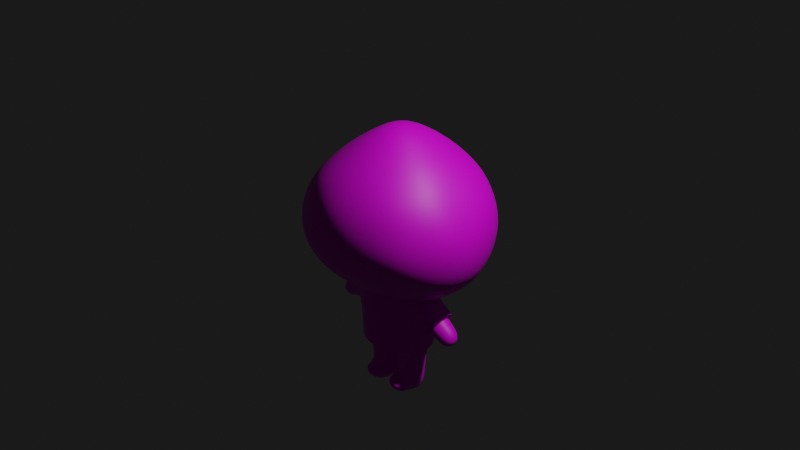 # Source: drop_character.blend  (saved by Blender 2.93.21; exported with 4.5.12 LTS)
import bpy
from mathutils import Matrix  # noqa: F401  (used for matrix-valued properties, if any)

bpy.ops.wm.read_factory_settings(use_empty=True)
scene = bpy.context.scene
scene.name = 'Scene'

# ---- collections
col_collection = bpy.data.collections.new('Collection'); scene.collection.children.link(col_collection)

# ---- images (referenced by path relative to the original .blend; pixels are not part of the script)
import os
ASSET_DIR = os.environ.get("B2B_ASSET_DIR", "")  # directory of the original .blend (textures are referenced by path, not embedded)
HERE = os.path.dirname(os.path.abspath(__file__))  # packed textures are extracted next to this script under _unpacked/

def load_image(name, relpath, width, height, colorspace="sRGB"):
    """Load a texture the original file referenced (path relative to the .blend, or extracted next to this script)."""
    p = next((c for c in (os.path.join(HERE, relpath), os.path.join(ASSET_DIR, relpath)) if relpath and os.path.exists(c)), "")
    if p:
        img = bpy.data.images.load(p, check_existing=True)
        img.name = name
    else:  # same state as the original file: an image datablock whose file is absent (Cycles renders it pink)
        img = bpy.data.images.new(name, width, height)
        img.source = "FILE"
        img.filepath = "//" + (relpath or name)
    img.colorspace_settings.name = colorspace
    return img
img_character_texture = load_image('character_texture', 'cau_puang1.png', 1024, 1024, 'sRGB')

# ---- materials (node trees are filled in below, after node groups)
mat_material_001 = bpy.data.materials.new('Material.001')
mat_material_001.use_transparent_shadow = False

# ---- material node trees
mat_material_001.use_nodes = True; mat_material_001.node_tree.nodes.clear()
_N = mat_material_001.node_tree.nodes; _L = mat_material_001.node_tree.links
n0 = _N.new('ShaderNodeOutputMaterial'); n0.name = 'Material Output'; n0.location = (1333, 730)
n1 = _N.new('ShaderNodeTexImage'); n1.name = 'Image Texture'; n1.location = (688, 607)
n1.image = img_character_texture
n1.interpolation = 'Closest'
n2 = _N.new('ShaderNodeBsdfPrincipled'); n2.name = 'Principled BSDF'; n2.location = (1043, 730)
n2.distribution = 'GGX'
n2.subsurface_method = 'BURLEY'
n2.inputs[3].default_value = 1.45
n2.inputs[27].default_value = (0.0, 0.0, 0.0, 1.0)
n2.inputs[28].default_value = 1.0
_L.new(n2.outputs[0], n0.inputs[0])
_L.new(n1.outputs[0], n2.inputs[0])
n0.is_active_output = True

# ---- world
world_world = bpy.data.worlds.new('World'); scene.world = world_world
world_world.use_nodes = True; world_world.node_tree.nodes.clear()
_N = world_world.node_tree.nodes; _L = world_world.node_tree.links
n0 = _N.new('ShaderNodeOutputWorld'); n0.name = 'World Output'; n0.location = (300, 300)
n1 = _N.new('ShaderNodeBackground'); n1.name = 'Background'; n1.location = (10, 300)
n1.inputs[0].default_value = (0.05088, 0.05088, 0.05088, 1.0)
n1.inputs[1].default_value = 0.2
_L.new(n1.outputs[0], n0.inputs[0])
n0.is_active_output = True
world_world.color = (0.05088, 0.05088, 0.05088)
world_world.use_sun_shadow = False
world_world.sun_shadow_jitter_overblur = 0.0

# ---- cameras
cam_camera = bpy.data.cameras.new('Camera')
cam_camera.clip_end = 100.0
cam_camera.ortho_scale = 7.314

# ---- lights
light_light = bpy.data.lights.new('Light', 'POINT')
light_light.transmission_factor = 0.0
light_light.energy = 1000.0
light_light.shadow_soft_size = 0.1
light_light.shadow_maximum_resolution = 0.006
light_light.use_absolute_resolution = True

# ---- meshes
me_roundcube = bpy.data.meshes.new('Roundcube')
me_roundcube.from_pydata([(-0.3441, 0.677, -0.4738), (-0.3631, 0.878, -0.2153), (-0.3536, 0.9354, 0.0), (-0.3385, 0.878, 0.3385), (-0.6051, 0.5774, -0.4234), (-0.6737, 0.2887, -0.6117), (-0.7038, -8.77e-09, -0.6418), (-0.6737, -0.2887, -0.6117), (-0.7447, 0.677, -0.2086), (-0.9212, 0.3385, -0.3922), (-0.9786, 7.215e-09, -0.4073), (-0.9212, -0.3385, -0.3922), (-0.7748, 0.7071, 0.06158), (-1.003, 0.3536, 0.06158), (-1.066, -0.03468, -0.0466), (-1.003, -0.3536, 0.06158), (-0.6832, 0.677, 0.3564), (-0.9049, 0.3799, 0.3615), (-0.9519, 0.004098, 0.2876), (-0.9049, -0.2971, 0.3615), (-0.6051, -0.5774, -0.4234), (-0.3441, -0.677, -0.4738), (-0.7447, -0.677, -0.2086), (-0.3631, -0.878, -0.2153), (-0.7748, -0.7071, 0.06158), (-0.3536, -0.9354, 0.0), (-0.6832, -0.677, 0.3564), (-0.3385, -0.878, 0.3385), (-0.2738, -0.3385, -0.6929), (-0.2889, -2.487e-08, -0.7503), (-0.2738, 0.3385, -0.6929), (-0.3287, 0.677, 0.6401), (-0.5774, 0.5774, 0.5774), (-0.3244, 0.3683, 0.8756), (-0.6511, 0.2901, 0.6328), (-0.3373, 0.007083, 0.9095), (-0.6713, 0.003693, 0.6715), (-0.3244, -0.3087, 0.8756), (-0.6511, -0.2872, 0.6328), (-0.3287, -0.677, 0.6401), (-0.5527, -0.5884, 0.5356), (0.0, 0.7071, -0.5008), (0.3441, 0.677, -0.4738), (0.0, 0.9354, -0.2304), (0.3631, 0.878, -0.2153), (0.0, 1.0, 0.0), (0.3536, 0.9354, 0.0), (0.0, 0.9354, 0.3536), (0.3385, 0.878, 0.3385), (0.6051, 0.5774, -0.4234), (0.6737, 0.2887, -0.6117), (0.7038, -8.77e-09, -0.6418), (0.6737, -0.2887, -0.6117), (0.7447, 0.677, -0.2086), (0.9212, 0.3385, -0.3922), (0.9786, 7.215e-09, -0.4073), (0.9212, -0.3385, -0.3922), (0.7748, 0.7071, 0.06158), (1.003, 0.3536, 0.06158), (1.066, -0.03468, -0.0466), (1.003, -0.3536, 0.06158), (0.6832, 0.677, 0.3564), (0.9049, 0.3799, 0.3615), (0.9519, 0.004098, 0.2876), (0.9049, -0.2971, 0.3615), (0.6051, -0.5774, -0.4234), (0.3441, -0.677, -0.4738), (0.0, -0.7071, -0.5008), (0.7447, -0.677, -0.2086), (0.3631, -0.878, -0.2153), (0.0, -0.9354, -0.2304), (0.7748, -0.7071, 0.06158), (0.3536, -0.9354, 0.0), (0.0, -1.0, 0.0), (0.6832, -0.677, 0.3564), (0.3385, -0.878, 0.3385), (0.0, -0.9354, 0.3536), (0.0, -0.3536, -0.7025), (0.2738, -0.3385, -0.6929), (0.0, -3.129e-08, -0.7671), (0.2889, -2.487e-08, -0.7503), (0.0, 0.3536, -0.7025), (0.2738, 0.3385, -0.6929), (0.0, 0.7071, 0.6702), (0.3287, 0.677, 0.6401), (0.5774, 0.5774, 0.5774), (0.0, 0.3536, 0.9587), (0.3244, 0.3683, 0.8756), (0.6511, 0.2901, 0.6328), (0.0, 4.964e-09, 1.171), (0.3373, 0.007083, 0.9095), (0.6713, 0.003693, 0.6715), (0.0, -0.3536, 0.9587), (0.3244, -0.3087, 0.8756), (0.6511, -0.2872, 0.6328), (0.0, -0.7071, 0.6702), (0.3287, -0.677, 0.6401), (0.5527, -0.5884, 0.5356)], [], [(41, 0, 1, 43), (0, 4, 8, 1), (43, 1, 2, 45), (1, 8, 12, 2), (45, 2, 3, 47), (2, 12, 16, 3), (47, 3, 31, 83), (3, 16, 32, 31), (4, 5, 9, 8), (5, 6, 10, 9), (6, 7, 11, 10), (7, 20, 22, 11), (8, 9, 13, 12), (9, 10, 14, 13), (10, 11, 15, 14), (11, 22, 24, 15), (12, 13, 17, 16), (13, 14, 18, 17), (14, 15, 19, 18), (15, 24, 26, 19), (16, 17, 34, 32), (17, 18, 36, 34), (18, 19, 38, 36), (19, 26, 40, 38), (20, 21, 23, 22), (21, 67, 70, 23), (22, 23, 25, 24), (23, 70, 73, 25), (24, 25, 27, 26), (25, 73, 76, 27), (26, 27, 39, 40), (27, 76, 95, 39), (67, 21, 28, 77), (21, 20, 7, 28), (77, 28, 29, 79), (28, 7, 6, 29), (79, 29, 30, 81), (29, 6, 5, 30), (81, 30, 0, 41), (30, 5, 4, 0), (83, 31, 33, 86), (31, 32, 34, 33), (86, 33, 35, 89), (33, 34, 36, 35), (89, 35, 37, 92), (35, 36, 38, 37), (92, 37, 39, 95), (37, 38, 40, 39), (41, 43, 44, 42), (42, 44, 53, 49), (43, 45, 46, 44), (44, 46, 57, 53), (45, 47, 48, 46), (46, 48, 61, 57), (47, 83, 84, 48), (48, 84, 85, 61), (49, 53, 54, 50), (50, 54, 55, 51), (51, 55, 56, 52), (52, 56, 68, 65), (53, 57, 58, 54), (54, 58, 59, 55), (55, 59, 60, 56), (56, 60, 71, 68), (57, 61, 62, 58), (58, 62, 63, 59), (59, 63, 64, 60), (60, 64, 74, 71), (61, 85, 88, 62), (62, 88, 91, 63), (63, 91, 94, 64), (64, 94, 97, 74), (65, 68, 69, 66), (66, 69, 70, 67), (68, 71, 72, 69), (69, 72, 73, 70), (71, 74, 75, 72), (72, 75, 76, 73), (74, 97, 96, 75), (75, 96, 95, 76), (67, 77, 78, 66), (66, 78, 52, 65), (77, 79, 80, 78), (78, 80, 51, 52), (79, 81, 82, 80), (80, 82, 50, 51), (81, 41, 42, 82), (82, 42, 49, 50), (83, 86, 87, 84), (84, 87, 88, 85), (86, 89, 90, 87), (87, 90, 91, 88), (89, 92, 93, 90), (90, 93, 94, 91), (92, 95, 96, 93), (93, 96, 97, 94)])
me_roundcube.polygons.foreach_set('use_smooth', [True] * 96)
_uv = me_roundcube.uv_layers.new(name='UVMap')
_uv.uv.foreach_set('vector', [0.4539, 0.3804, 0.423, 0.3852, 0.4186, 0.3577, 0.447, 0.3511, 0.423, 0.3852, 0.3965, 0.3897, 0.3832, 0.3676, 0.4186, 0.3577, 0.447, 0.3511, 0.4186, 0.3577, 0.416, 0.34, 0.4427, 0.333, 0.4186, 0.3577, 0.3832, 0.3676, 0.3764, 0.3442, 0.416, 0.34, 0.4427, 0.333, 0.416, 0.34, 0.4097, 0.3129, 0.4365, 0.3064, 0.416, 0.34, 0.3764, 0.3442, 0.3762, 0.317, 0.4097, 0.3129, 0.4365, 0.3064, 0.4097, 0.3129, 0.3999, 0.2832, 0.4289, 0.2744, 0.4097, 0.3129, 0.3762, 0.317, 0.3752, 0.2919, 0.3999, 0.2832, 0.3965, 0.3897, 0.3851, 0.4251, 0.3576, 0.3999, 0.3832, 0.3676, 0.3851, 0.4251, 0.3687, 0.4587, 0.3246, 0.4297, 0.3576, 0.3999, 0.2234, 0.3001, 0.207, 0.2665, 0.2345, 0.2414, 0.2675, 0.2711, 0.207, 0.2665, 0.1956, 0.2311, 0.2089, 0.209, 0.2345, 0.2414, 0.3832, 0.3676, 0.3576, 0.3999, 0.3368, 0.3545, 0.3764, 0.3442, 0.3576, 0.3999, 0.3246, 0.4297, 0.2896, 0.3673, 0.3368, 0.3545, 0.2675, 0.2711, 0.2345, 0.2414, 0.2553, 0.1959, 0.3025, 0.2087, 0.2345, 0.2414, 0.2089, 0.209, 0.2157, 0.1856, 0.2553, 0.1959, 0.3764, 0.3442, 0.3368, 0.3545, 0.336, 0.3135, 0.3762, 0.317, 0.3368, 0.3545, 0.2896, 0.3673, 0.2872, 0.3064, 0.336, 0.3135, 0.3025, 0.2087, 0.2553, 0.1959, 0.2561, 0.1549, 0.3049, 0.1478, 0.2553, 0.1959, 0.2157, 0.1856, 0.2159, 0.1584, 0.2561, 0.1549, 0.3762, 0.317, 0.336, 0.3135, 0.345, 0.2738, 0.3752, 0.2919, 0.336, 0.3135, 0.2872, 0.3064, 0.3108, 0.2526, 0.345, 0.2738, 0.3049, 0.1478, 0.2561, 0.1549, 0.2471, 0.1152, 0.2813, 0.09401, 0.2561, 0.1549, 0.2159, 0.1584, 0.2169, 0.1334, 0.2471, 0.1152, 0.1956, 0.2311, 0.1691, 0.2266, 0.1735, 0.1991, 0.2089, 0.209, 0.1691, 0.2266, 0.1382, 0.2218, 0.1451, 0.1925, 0.1735, 0.1991, 0.2089, 0.209, 0.1735, 0.1991, 0.1761, 0.1814, 0.2157, 0.1856, 0.1735, 0.1991, 0.1451, 0.1925, 0.1494, 0.1744, 0.1761, 0.1814, 0.2157, 0.1856, 0.1761, 0.1814, 0.1824, 0.1543, 0.2159, 0.1584, 0.1761, 0.1814, 0.1494, 0.1744, 0.1556, 0.1478, 0.1824, 0.1543, 0.2159, 0.1584, 0.1824, 0.1543, 0.1921, 0.1246, 0.2169, 0.1334, 0.1824, 0.1543, 0.1556, 0.1478, 0.1632, 0.1158, 0.1921, 0.1246, 0.1382, 0.2218, 0.1691, 0.2266, 0.1598, 0.2682, 0.1287, 0.262, 0.1691, 0.2266, 0.1956, 0.2311, 0.207, 0.2665, 0.1598, 0.2682, 0.1287, 0.262, 0.1598, 0.2682, 0.1617, 0.3144, 0.1173, 0.3104, 0.1598, 0.2682, 0.207, 0.2665, 0.2234, 0.3001, 0.1617, 0.3144, 0.4748, 0.469, 0.4304, 0.473, 0.4323, 0.4268, 0.4634, 0.4206, 0.4304, 0.473, 0.3687, 0.4587, 0.3851, 0.4251, 0.4323, 0.4268, 0.4634, 0.4206, 0.4323, 0.4268, 0.423, 0.3852, 0.4539, 0.3804, 0.4323, 0.4268, 0.3851, 0.4251, 0.3965, 0.3897, 0.423, 0.3852, 0.4289, 0.2744, 0.3999, 0.2832, 0.3774, 0.2484, 0.4189, 0.232, 0.3999, 0.2832, 0.3752, 0.2919, 0.345, 0.2738, 0.3774, 0.2484, 0.4189, 0.232, 0.3774, 0.2484, 0.349, 0.2095, 0.4068, 0.1807, 0.3774, 0.2484, 0.345, 0.2738, 0.3108, 0.2526, 0.349, 0.2095, 0.1852, 0.02209, 0.2431, 0.05095, 0.2147, 0.08983, 0.1731, 0.07346, 0.2431, 0.05095, 0.2813, 0.09401, 0.2471, 0.1152, 0.2147, 0.08983, 0.1731, 0.07346, 0.2147, 0.08983, 0.1921, 0.1246, 0.1632, 0.1158, 0.2147, 0.08983, 0.2471, 0.1152, 0.2169, 0.1334, 0.1921, 0.1246, 0.4539, 0.3804, 0.447, 0.3511, 0.4754, 0.3443, 0.4837, 0.3709, 0.4837, 0.3709, 0.4754, 0.3443, 0.5115, 0.3374, 0.5094, 0.3631, 0.447, 0.3511, 0.4427, 0.333, 0.4698, 0.3273, 0.4754, 0.3443, 0.4754, 0.3443, 0.4698, 0.3273, 0.5071, 0.3134, 0.5115, 0.3374, 0.4427, 0.333, 0.4365, 0.3064, 0.4633, 0.3003, 0.4698, 0.3273, 0.4698, 0.3273, 0.4633, 0.3003, 0.4951, 0.289, 0.5071, 0.3134, 0.4365, 0.3064, 0.4289, 0.2744, 0.4587, 0.2693, 0.4633, 0.3003, 0.4633, 0.3003, 0.4587, 0.2693, 0.4848, 0.2661, 0.4951, 0.289, 0.5094, 0.3631, 0.5115, 0.3374, 0.5488, 0.3549, 0.5354, 0.3897, 0.5354, 0.3897, 0.5488, 0.3549, 0.5916, 0.3668, 0.5651, 0.4124, 0.027, 0.2538, 0.0004428, 0.2082, 0.0433, 0.1963, 0.05668, 0.2311, 0.05668, 0.2311, 0.0433, 0.1963, 0.08062, 0.1788, 0.08263, 0.2045, 0.5115, 0.3374, 0.5071, 0.3134, 0.5471, 0.305, 0.5488, 0.3549, 0.5488, 0.3549, 0.5471, 0.305, 0.5951, 0.2953, 0.5916, 0.3668, 0.0004428, 0.2082, -0.003025, 0.1368, 0.04498, 0.1464, 0.0433, 0.1963, 0.0433, 0.1963, 0.04498, 0.1464, 0.08501, 0.1548, 0.08062, 0.1788, 0.5071, 0.3134, 0.4951, 0.289, 0.5295, 0.2679, 0.5471, 0.305, 0.5471, 0.305, 0.5295, 0.2679, 0.57, 0.2398, 0.5951, 0.2953, -0.003025, 0.1368, 0.02204, 0.08119, 0.06256, 0.1093, 0.04498, 0.1464, 0.04498, 0.1464, 0.06256, 0.1093, 0.09695, 0.1304, 0.08501, 0.1548, 0.4951, 0.289, 0.4848, 0.2661, 0.5037, 0.2364, 0.5295, 0.2679, 0.5295, 0.2679, 0.5037, 0.2364, 0.5249, 0.2021, 0.57, 0.2398, 0.02204, 0.08119, 0.06718, 0.04356, 0.08833, 0.07779, 0.06256, 0.1093, 0.06256, 0.1093, 0.08833, 0.07779, 0.1073, 0.1075, 0.09695, 0.1304, 0.08263, 0.2045, 0.08062, 0.1788, 0.1167, 0.1858, 0.1084, 0.2123, 0.1084, 0.2123, 0.1167, 0.1858, 0.1451, 0.1925, 0.1382, 0.2218, 0.08062, 0.1788, 0.08501, 0.1548, 0.1223, 0.1687, 0.1167, 0.1858, 0.1167, 0.1858, 0.1223, 0.1687, 0.1494, 0.1744, 0.1451, 0.1925, 0.08501, 0.1548, 0.09695, 0.1304, 0.1287, 0.1417, 0.1223, 0.1687, 0.1223, 0.1687, 0.1287, 0.1417, 0.1556, 0.1478, 0.1494, 0.1744, 0.09695, 0.1304, 0.1073, 0.1075, 0.1333, 0.1107, 0.1287, 0.1417, 0.1287, 0.1417, 0.1333, 0.1107, 0.1632, 0.1158, 0.1556, 0.1478, 0.1382, 0.2218, 0.1287, 0.262, 0.0981, 0.2537, 0.1084, 0.2123, 0.1084, 0.2123, 0.0981, 0.2537, 0.05668, 0.2311, 0.08263, 0.2045, 0.1287, 0.262, 0.1173, 0.3104, 0.07585, 0.2942, 0.0981, 0.2537, 0.0981, 0.2537, 0.07585, 0.2942, 0.027, 0.2538, 0.05668, 0.2311, 0.4748, 0.469, 0.4634, 0.4206, 0.494, 0.4123, 0.5162, 0.4528, 0.5162, 0.4528, 0.494, 0.4123, 0.5354, 0.3897, 0.5651, 0.4124, 0.4634, 0.4206, 0.4539, 0.3804, 0.4837, 0.3709, 0.494, 0.4123, 0.494, 0.4123, 0.4837, 0.3709, 0.5094, 0.3631, 0.5354, 0.3897, 0.4289, 0.2744, 0.4189, 0.232, 0.4634, 0.2281, 0.4587, 0.2693, 0.4587, 0.2693, 0.4634, 0.2281, 0.5037, 0.2364, 0.4848, 0.2661, 0.4189, 0.232, 0.4068, 0.1807, 0.4715, 0.1807, 0.4634, 0.2281, 0.4634, 0.2281, 0.4715, 0.1807, 0.5249, 0.2021, 0.5037, 0.2364, 0.1852, 0.02209, 0.1731, 0.07346, 0.1287, 0.06956, 0.1206, 0.02209, 0.1206, 0.02209, 0.1287, 0.06956, 0.08833, 0.07779, 0.06718, 0.04356, 0.1731, 0.07346, 0.1632, 0.1158, 0.1333, 0.1107, 0.1287, 0.06956, 0.1287, 0.06956, 0.1333, 0.1107, 0.1073, 0.1075, 0.08833, 0.07779])
me_roundcube.materials.append(mat_material_001)
me_roundcube.use_remesh_fix_poles = True
me_roundcube.use_remesh_preserve_attributes = False
me_roundcube.use_mirror_x = True
me_roundcube.update()
me_roundcube_003 = bpy.data.meshes.new('Roundcube.003')
me_roundcube_003.from_pydata([(-0.1887, 0.6492, -0.7953), (-0.2616, 0.7388, -0.5225), (-0.3325, 0.8032, -0.07212), (-0.3385, 0.7248, 0.3445), (-0.4765, 0.5495, -0.745), (-0.4718, 0.4115, -0.8533), (-0.5124, -0.4115, -0.8371), (-0.5239, 0.5378, -0.5162), (-0.748, 0.3064, -0.7431), (-0.8743, 0.02186, -0.6928), (-0.7767, -0.2755, -0.7317), (-0.6545, 0.5748, 0.01005), (-0.91, 0.3271, 0.01927), (-0.9501, 0.04292, -0.1287), (-0.9259, -0.2664, -0.03932), (-0.677, 0.5517, 0.3304), (-0.8291, 0.4197, 0.3178), (-0.8515, -0.4197, 0.235), (-0.4765, -0.4869, -0.759), (-0.1887, -0.5865, -0.8092), (-0.5239, -0.5795, -0.565), (-0.2616, -0.7457, -0.5294), (-0.6545, -0.5818, -0.03867), (-0.3325, -0.7962, -0.009475), (-0.677, -0.5865, 0.2887), (-0.3385, -0.7248, 0.3515), (-0.2362, -0.3064, -0.9472), (-0.1099, -0.02186, -0.9976), (-0.2075, 0.2755, -0.9586), (-0.2887, 0.6213, 0.6064), (-0.5774, 0.4799, 0.5495), (-0.3385, 0.3385, 0.7378), (-0.7547, 0.2664, 0.5921), (-0.3536, 1.884e-08, 0.7952), (-0.7305, -0.04292, 0.6815), (-0.3385, -0.3385, 0.7378), (-0.7706, -0.3271, 0.5335), (-0.2887, -0.5935, 0.5925), (-0.5774, -0.4521, 0.5634), (-0.4088, 0.356, -1.361), (-0.4573, -0.356, -1.361), (-0.662, 0.2694, -1.361), (-0.7811, 0.02497, -1.361), (-0.6963, -0.2341, -1.361), (-0.2041, -0.2694, -1.361), (-0.08502, -0.02497, -1.361), (-0.1698, 0.2341, -1.361), (-0.3654, 0.356, -1.827), (-0.6186, 0.2694, -1.827), (-0.7377, 0.02497, -1.827), (-0.7102, -0.2177, -1.839), (-0.04161, -0.02497, -1.827), (-0.1264, 0.2341, -1.827), (-0.368, 0.2574, -1.987), (-0.4241, -0.2608, -2.004), (-0.5594, 0.2015, -1.996), (-0.6551, 0.02659, -2.004), (-0.5991, -0.1649, -2.007), (-0.2327, -0.2049, -1.995), (-0.137, -0.03, -1.987), (-0.193, 0.1615, -1.983), (-1.133, 0.2358, -0.09714), (-1.092, 0.03094, -0.1999), (-1.117, -0.1921, -0.1378), (-1.215, 0.3025, 0.1102), (-1.192, -0.3025, 0.05269), (-1.29, 0.1921, 0.3008), (-1.315, -0.03094, 0.3628), (-1.274, -0.2358, 0.2601), (-1.492, 0.1978, -0.2835), (-1.433, 0.02595, -0.3551), (-1.469, -0.1611, -0.3119), (-1.611, 0.2538, -0.1391), (-1.578, -0.2538, -0.1792), (-1.72, 0.1611, -0.006307), (-1.756, -0.02595, 0.03693), (-1.697, -0.1978, -0.03466), (-1.639, 0.1456, -0.351), (-1.596, 0.01911, -0.4037), (-1.622, -0.1186, -0.3718), (-1.727, 0.1868, -0.2446), (-1.703, -0.1868, -0.2741), (-1.807, 0.1186, -0.1468), (-1.833, -0.01911, -0.115), (-1.79, -0.1456, -0.1677), (-1.795, 8.018e-08, -0.3095), (-1.303, -0.1757, -0.23), (-1.396, -0.2767, -0.07005), (-1.323, 0.2157, -0.1958), (-1.518, 0.1757, 0.1382), (-1.425, 0.2767, -0.02174), (-1.498, -0.2157, 0.104), (-1.548, -0.0283, 0.1903), (-1.273, 0.0283, -0.2821), (-0.8142, -0.3192, 0.5099), (-0.881, -0.4095, 0.2192), (-0.9624, 0.04188, -0.1348), (-0.9293, 0.3192, 0.009189), (-0.8625, 0.4095, 0.2999), (-0.8011, 0.26, 0.5669), (-0.7811, -0.04188, 0.6539), (-0.9424, -0.26, -0.04785), (-1.117, -0.1921, -0.1378), (-0.4289, -0.356, -1.695), (-0.6678, -0.2341, -1.695), (-0.7526, 0.02497, -1.695), (-0.6335, 0.2694, -1.695), (-0.1756, -0.2694, -1.695), (-0.05655, -0.02497, -1.695), (-0.1413, 0.2341, -1.695), (-0.3803, 0.356, -1.695), (-0.6116, -0.5181, -1.752), (-0.6529, -0.5014, -1.827), (-0.1607, -0.5367, -1.827), (-0.04161, -0.2923, -1.827), (-0.4139, -0.6233, -1.827), (-0.2246, -0.4615, -1.99), (-0.4071, -0.524, -1.99), (-0.1774, -0.5404, -1.742), (-0.1387, -0.2853, -1.99), (-0.5795, -0.4361, -1.99), (-0.4289, -0.6233, -1.724), (-0.07495, -0.2889, -1.763), (-0.368, 0.2574, -1.987), (-0.4241, -0.2608, -2.004), (-0.5594, 0.2015, -1.996), (-0.6551, 0.02659, -2.004), (-0.5991, -0.1649, -2.007), (-0.2327, -0.2049, -1.995), (-0.137, -0.03, -1.987), (-0.193, 0.1615, -1.983), (0.0, 0.6793, -0.8185), (0.1887, 0.6492, -0.7953), (0.0, 0.7962, -0.5517), (0.2616, 0.7388, -0.5225), (0.0, 0.8677, -0.07212), (0.3325, 0.8032, -0.07212), (0.0, 0.7823, 0.3595), (0.3385, 0.7248, 0.3445), (0.4765, 0.5495, -0.745), (0.4718, 0.4115, -0.8533), (0.5124, -0.4115, -0.8371), (0.5239, 0.5378, -0.5162), (0.748, 0.3064, -0.7431), (0.8743, 0.02186, -0.6928), (0.7767, -0.2755, -0.7317), (0.6545, 0.5748, 0.01005), (0.91, 0.3271, 0.01927), (0.9501, 0.04292, -0.1287), (0.9259, -0.2664, -0.03932), (0.677, 0.5517, 0.3304), (0.8291, 0.4197, 0.3178), (0.8515, -0.4197, 0.235), (0.4765, -0.4869, -0.759), (0.1887, -0.5865, -0.8092), (0.0, -0.6166, -0.8324), (0.5239, -0.5795, -0.565), (0.2616, -0.7457, -0.5294), (0.0, -0.8032, -0.5587), (0.6545, -0.5818, -0.03867), (0.3325, -0.7962, -0.009475), (0.0, -0.8608, -0.009475), (0.677, -0.5865, 0.2887), (0.3385, -0.7248, 0.3515), (0.0, -0.7823, 0.3665), (0.0, -0.3536, -0.9354), (0.2362, -0.3064, -0.9472), (0.0, 0.0, -1.0), (0.1099, -0.02186, -0.9976), (0.0, 0.3536, -0.9354), (0.2075, 0.2755, -0.9586), (0.0, 0.6514, 0.6365), (0.2887, 0.6213, 0.6064), (0.5774, 0.4799, 0.5495), (0.0, 0.3536, 0.7952), (0.3385, 0.3385, 0.7378), (0.7547, 0.2664, 0.5921), (0.0, 1.884e-08, 0.8598), (0.3536, 1.884e-08, 0.7952), (0.7305, -0.04292, 0.6815), (0.0, -0.3536, 0.7952), (0.3385, -0.3385, 0.7378), (0.7706, -0.3271, 0.5335), (0.0, -0.6236, 0.6226), (0.2887, -0.5935, 0.5925), (0.5774, -0.4521, 0.5634), (0.4088, 0.356, -1.361), (0.4573, -0.356, -1.361), (0.662, 0.2694, -1.361), (0.7811, 0.02497, -1.361), (0.6963, -0.2341, -1.361), (0.2041, -0.2694, -1.361), (0.08502, -0.02497, -1.361), (0.1698, 0.2341, -1.361), (0.3654, 0.356, -1.827), (0.6186, 0.2694, -1.827), (0.7377, 0.02497, -1.827), (0.7102, -0.2177, -1.839), (0.04161, -0.02497, -1.827), (0.1264, 0.2341, -1.827), (0.368, 0.2574, -1.987), (0.4241, -0.2608, -2.004), (0.5594, 0.2015, -1.996), (0.6551, 0.02659, -2.004), (0.5991, -0.1649, -2.007), (0.2327, -0.2049, -1.995), (0.137, -0.03, -1.987), (0.193, 0.1615, -1.983), (1.133, 0.2358, -0.09714), (1.092, 0.03094, -0.1999), (1.117, -0.1921, -0.1378), (1.215, 0.3025, 0.1102), (1.192, -0.3025, 0.05269), (1.29, 0.1921, 0.3008), (1.315, -0.03094, 0.3628), (1.274, -0.2358, 0.2601), (1.492, 0.1978, -0.2835), (1.433, 0.02595, -0.3551), (1.469, -0.1611, -0.3119), (1.611, 0.2538, -0.1391), (1.578, -0.2538, -0.1792), (1.72, 0.1611, -0.006307), (1.756, -0.02595, 0.03693), (1.697, -0.1978, -0.03466), (1.639, 0.1456, -0.351), (1.596, 0.01911, -0.4037), (1.622, -0.1186, -0.3718), (1.727, 0.1868, -0.2446), (1.703, -0.1868, -0.2741), (1.807, 0.1186, -0.1468), (1.833, -0.01911, -0.115), (1.79, -0.1456, -0.1677), (1.795, 8.018e-08, -0.3095), (1.303, -0.1757, -0.23), (1.396, -0.2767, -0.07005), (1.323, 0.2157, -0.1958), (1.518, 0.1757, 0.1382), (1.425, 0.2767, -0.02174), (1.498, -0.2157, 0.104), (1.548, -0.0283, 0.1903), (1.273, 0.0283, -0.2821), (0.8142, -0.3192, 0.5099), (0.881, -0.4095, 0.2192), (0.9624, 0.04188, -0.1348), (0.9293, 0.3192, 0.009189), (0.8625, 0.4095, 0.2999), (0.8011, 0.26, 0.5669), (0.7811, -0.04188, 0.6539), (0.9424, -0.26, -0.04785), (0.4289, -0.356, -1.695), (0.6678, -0.2341, -1.695), (0.7526, 0.02497, -1.695), (0.6335, 0.2694, -1.695), (0.1756, -0.2694, -1.695), (0.05655, -0.02497, -1.695), (0.1413, 0.2341, -1.695), (0.3803, 0.356, -1.695), (0.6116, -0.5181, -1.752), (0.6529, -0.5014, -1.827), (0.1607, -0.5367, -1.827), (0.04161, -0.2923, -1.827), (0.4139, -0.6233, -1.827), (0.2246, -0.4615, -1.99), (0.4071, -0.524, -1.99), (0.1774, -0.5404, -1.742), (0.1387, -0.2853, -1.99), (0.5795, -0.4361, -1.99), (0.4289, -0.6233, -1.724), (0.07495, -0.2889, -1.763), (0.368, 0.2574, -1.987), (0.4241, -0.2608, -2.004), (0.5594, 0.2015, -1.996), (0.6551, 0.02659, -2.004), (0.5991, -0.1649, -2.007), (0.2327, -0.2049, -1.995), (0.137, -0.03, -1.987), (0.193, 0.1615, -1.983)], [], [(131, 0, 1, 133), (0, 4, 7, 1), (133, 1, 2, 135), (1, 7, 11, 2), (135, 2, 3, 137), (2, 11, 15, 3), (137, 3, 29, 171), (3, 15, 30, 29), (4, 5, 8, 7), (6, 18, 20, 10), (7, 8, 12, 11), (8, 9, 13, 12), (9, 10, 14, 13), (10, 20, 22, 14), (11, 12, 16, 15), (14, 22, 24, 17), (15, 16, 32, 30), (17, 24, 38, 36), (18, 19, 21, 20), (19, 155, 158, 21), (20, 21, 23, 22), (21, 158, 161, 23), (22, 23, 25, 24), (23, 161, 164, 25), (24, 25, 37, 38), (25, 164, 183, 37), (155, 19, 26, 165), (19, 18, 6, 26), (165, 26, 27, 167), (167, 27, 28, 169), (169, 28, 0, 131), (28, 5, 4, 0), (171, 29, 31, 174), (29, 30, 32, 31), (174, 31, 33, 177), (31, 32, 34, 33), (177, 33, 35, 180), (33, 34, 36, 35), (180, 35, 37, 183), (35, 36, 38, 37), (9, 8, 41, 42), (10, 9, 42, 43), (27, 26, 44, 45), (6, 10, 43, 40), (26, 6, 40, 44), (8, 5, 39, 41), (28, 27, 45, 46), (5, 28, 46, 39), (108, 107, 118, 122), (104, 105, 49, 50), (57, 54, 117, 120), (105, 106, 48, 49), (49, 48, 55, 56), (48, 47, 53, 55), (47, 52, 60, 53), (50, 57, 120, 112), (109, 108, 51, 52), (54, 58, 116, 117), (110, 109, 52, 47), (106, 110, 47, 48), (107, 103, 121, 118), (50, 49, 56, 57), (103, 104, 111, 121), (52, 51, 59, 60), (95, 94, 68, 65), (97, 96, 62, 61), (99, 98, 64, 66), (98, 97, 61, 64), (100, 99, 66, 67), (96, 101, 63, 62), (94, 100, 67, 68), (101, 95, 65, 63), (91, 92, 75, 76), (89, 90, 72, 74), (90, 88, 69, 72), (92, 89, 74, 75), (87, 91, 76, 73), (86, 87, 73, 71), (88, 93, 70, 69), (93, 86, 71, 70), (69, 70, 78, 77), (70, 71, 79, 78), (76, 75, 83, 84), (74, 72, 80, 82), (72, 69, 77, 80), (75, 74, 82, 83), (73, 76, 84, 81), (71, 73, 81, 79), (82, 80, 85), (80, 77, 85), (83, 82, 85), (81, 84, 85), (79, 81, 85), (77, 78, 85), (78, 79, 85), (84, 83, 85), (62, 63, 86, 93), (61, 62, 93, 88), (63, 65, 87, 86), (65, 68, 91, 87), (67, 66, 89, 92), (64, 61, 88, 90), (66, 64, 90, 89), (68, 67, 92, 91), (14, 17, 95, 101), (36, 34, 100, 94), (13, 14, 101, 96), (34, 32, 99, 100), (16, 12, 97, 98), (32, 16, 98, 99), (12, 13, 96, 97), (17, 36, 94, 95), (41, 39, 110, 106), (39, 46, 109, 110), (44, 40, 103, 107), (46, 45, 108, 109), (42, 41, 106, 105), (40, 43, 104, 103), (43, 42, 105, 104), (45, 44, 107, 108), (122, 118, 113, 114), (121, 111, 112, 115), (113, 115, 117, 116), (118, 121, 115, 113), (115, 112, 120, 117), (114, 113, 116, 119), (59, 51, 114, 119), (51, 108, 122, 114), (58, 59, 119, 116), (104, 50, 112, 111), (54, 57, 127, 124), (55, 53, 123, 125), (58, 54, 124, 128), (59, 58, 128, 129), (56, 55, 125, 126), (53, 60, 130, 123), (60, 59, 129, 130), (57, 56, 126, 127), (126, 125, 123, 130, 129, 128, 124, 127), (131, 133, 134, 132), (132, 134, 142, 139), (133, 135, 136, 134), (134, 136, 146, 142), (135, 137, 138, 136), (136, 138, 150, 146), (137, 171, 172, 138), (138, 172, 173, 150), (139, 142, 143, 140), (141, 145, 156, 153), (142, 146, 147, 143), (143, 147, 148, 144), (144, 148, 149, 145), (145, 149, 159, 156), (146, 150, 151, 147), (149, 152, 162, 159), (150, 173, 176, 151), (152, 182, 185, 162), (153, 156, 157, 154), (154, 157, 158, 155), (156, 159, 160, 157), (157, 160, 161, 158), (159, 162, 163, 160), (160, 163, 164, 161), (162, 185, 184, 163), (163, 184, 183, 164), (155, 165, 166, 154), (154, 166, 141, 153), (165, 167, 168, 166), (167, 169, 170, 168), (169, 131, 132, 170), (170, 132, 139, 140), (171, 174, 175, 172), (172, 175, 176, 173), (174, 177, 178, 175), (175, 178, 179, 176), (177, 180, 181, 178), (178, 181, 182, 179), (180, 183, 184, 181), (181, 184, 185, 182), (144, 189, 188, 143), (145, 190, 189, 144), (168, 192, 191, 166), (141, 187, 190, 145), (166, 191, 187, 141), (143, 188, 186, 140), (170, 193, 192, 168), (140, 186, 193, 170), (254, 268, 264, 253), (250, 197, 196, 251), (204, 266, 263, 201), (251, 196, 195, 252), (196, 203, 202, 195), (195, 202, 200, 194), (194, 200, 207, 199), (197, 258, 266, 204), (255, 199, 198, 254), (201, 263, 262, 205), (256, 194, 199, 255), (252, 195, 194, 256), (253, 264, 267, 249), (197, 204, 203, 196), (249, 267, 257, 250), (199, 207, 206, 198), (242, 212, 215, 241), (244, 208, 209, 243), (246, 213, 211, 245), (245, 211, 208, 244), (247, 214, 213, 246), (243, 209, 210, 248), (241, 215, 214, 247), (248, 210, 212, 242), (238, 223, 222, 239), (236, 221, 219, 237), (237, 219, 216, 235), (239, 222, 221, 236), (234, 220, 223, 238), (233, 218, 220, 234), (235, 216, 217, 240), (240, 217, 218, 233), (216, 224, 225, 217), (217, 225, 226, 218), (223, 231, 230, 222), (221, 229, 227, 219), (219, 227, 224, 216), (222, 230, 229, 221), (220, 228, 231, 223), (218, 226, 228, 220), (229, 232, 227), (227, 232, 224), (230, 232, 229), (228, 232, 231), (226, 232, 228), (224, 232, 225), (225, 232, 226), (231, 232, 230), (209, 240, 233, 210), (208, 235, 240, 209), (210, 233, 234, 212), (212, 234, 238, 215), (214, 239, 236, 213), (211, 237, 235, 208), (213, 236, 237, 211), (215, 238, 239, 214), (149, 248, 242, 152), (182, 241, 247, 179), (148, 243, 248, 149), (179, 247, 246, 176), (151, 245, 244, 147), (176, 246, 245, 151), (147, 244, 243, 148), (152, 242, 241, 182), (188, 252, 256, 186), (186, 256, 255, 193), (191, 253, 249, 187), (193, 255, 254, 192), (189, 251, 252, 188), (187, 249, 250, 190), (190, 250, 251, 189), (192, 254, 253, 191), (268, 260, 259, 264), (267, 261, 258, 257), (259, 262, 263, 261), (264, 259, 261, 267), (261, 263, 266, 258), (260, 265, 262, 259), (206, 265, 260, 198), (198, 260, 268, 254), (205, 262, 265, 206), (250, 257, 258, 197), (201, 270, 273, 204), (202, 271, 269, 200), (205, 274, 270, 201), (206, 275, 274, 205), (203, 272, 271, 202), (200, 269, 276, 207), (207, 276, 275, 206), (204, 273, 272, 203), (272, 273, 270, 274, 275, 276, 269, 271)])
me_roundcube_003.polygons.foreach_set('use_smooth', [1, 1, 1, 1, 1, 1, 1, 1, 1, 1, 1, 1, 1, 1, 1, 1, 1, 1, 1, 1, 1, 1, 1, 1, 1, 1, 1, 1, 1, 1, 1, 1, 1, 1, 1, 1, 1, 1, 1, 1, 1, 1, 1, 1, 1, 1, 1, 1, 1, 1, 0, 1, 1, 1, 1, 1, 1, 0, 1, 1, 1, 1, 1, 1, 1, 1, 1, 1, 1, 1, 1, 1, 1, 1, 1, 1, 1, 1, 1, 1, 1, 1, 1, 1, 1, 1, 1, 1, 1, 1, 1, 1, 1, 1, 1, 1, 1, 1, 1, 1, 1, 1, 1, 1, 1, 1, 1, 1, 1, 1, 1, 1, 1, 1, 1, 1, 1, 1, 1, 1, 1, 1, 1, 1, 1, 1, 1, 1, 0, 1, 0, 1, 0, 0, 1, 1, 1, 1, 1, 1, 1, 1, 1, 1, 1, 1, 1, 1, 1, 1, 1, 1, 1, 1, 1, 1, 1, 1, 1, 1, 1, 1, 1, 1, 1, 1, 1, 1, 1, 1, 1, 1, 1, 1, 1, 1, 1, 1, 1, 1, 1, 1, 1, 1, 1, 1, 1, 1, 1, 0, 1, 1, 1, 1, 1, 1, 0, 1, 1, 1, 1, 1, 1, 1, 1, 1, 1, 1, 1, 1, 1, 1, 1, 1, 1, 1, 1, 1, 1, 1, 1, 1, 1, 1, 1, 1, 1, 1, 1, 1, 1, 1, 1, 1, 1, 1, 1, 1, 1, 1, 1, 1, 1, 1, 1, 1, 1, 1, 1, 1, 1, 1, 1, 1, 1, 1, 1, 1, 1, 1, 1, 1, 1, 1, 1, 1, 1, 0, 1, 0, 1, 0, 0, 1, 1, 1, 1, 1])
_uv = me_roundcube_003.uv_layers.new(name='UVMap')
_uv.uv.foreach_set('vector', [0.7436, 0.7679, 0.7643, 0.7676, 0.7717, 0.7988, 0.7441, 0.7974, 0.7643, 0.7676, 0.7977, 0.7704, 0.8087, 0.7946, 0.7717, 0.7988, 0.7441, 0.7974, 0.7717, 0.7988, 0.7769, 0.8447, 0.7448, 0.844, 0.7717, 0.7988, 0.8087, 0.7946, 0.8173, 0.8562, 0.7769, 0.8447, 0.7448, 0.844, 0.7769, 0.8447, 0.7768, 0.8845, 0.7454, 0.8838, 0.7769, 0.8447, 0.8173, 0.8562, 0.8134, 0.8908, 0.7768, 0.8845, 0.7454, 0.8838, 0.7768, 0.8845, 0.7711, 0.9099, 0.7459, 0.9106, 0.7768, 0.8845, 0.8134, 0.8908, 0.8017, 0.9137, 0.7711, 0.9099, 0.7977, 0.7704, 0.8074, 0.7488, 0.8437, 0.7673, 0.8087, 0.7946, 0.2278, 0.7271, 0.2322, 0.7414, 0.2239, 0.7675, 0.1872, 0.7327, 0.8087, 0.7946, 0.8437, 0.7673, 0.862, 0.8637, 0.8173, 0.8562, 0.8437, 0.7673, 0.8801, 0.7728, 0.8879, 0.833, 0.862, 0.8637, 0.15, 0.7237, 0.1872, 0.7327, 0.1373, 0.8161, 0.1177, 0.7776, 0.1872, 0.7327, 0.2239, 0.7675, 0.1952, 0.8249, 0.1373, 0.8161, 0.8173, 0.8562, 0.862, 0.8637, 0.836, 0.8965, 0.8134, 0.8908, 0.1373, 0.8161, 0.1952, 0.8249, 0.1908, 0.8617, 0.1605, 0.8569, 0.8134, 0.8908, 0.836, 0.8965, 0.8242, 0.9319, 0.8017, 0.9137, 0.1605, 0.8569, 0.1908, 0.8617, 0.1945, 0.8962, 0.1687, 0.8971, 0.2322, 0.7414, 0.2703, 0.7496, 0.2557, 0.7838, 0.2239, 0.7675, 0.2703, 0.7496, 0.292, 0.7555, 0.2832, 0.7893, 0.2557, 0.7838, 0.2239, 0.7675, 0.2557, 0.7838, 0.2363, 0.8351, 0.1952, 0.8249, 0.2557, 0.7838, 0.2832, 0.7893, 0.2694, 0.8425, 0.2363, 0.8351, 0.1952, 0.8249, 0.2363, 0.8351, 0.2282, 0.8709, 0.1908, 0.8617, 0.2363, 0.8351, 0.2694, 0.8425, 0.2602, 0.8779, 0.2282, 0.8709, 0.1908, 0.8617, 0.2282, 0.8709, 0.2268, 0.8978, 0.1945, 0.8962, 0.2282, 0.8709, 0.2602, 0.8779, 0.2531, 0.9049, 0.2268, 0.8978, 0.292, 0.7555, 0.2703, 0.7496, 0.2695, 0.706, 0.3009, 0.7215, 0.2703, 0.7496, 0.2322, 0.7414, 0.2278, 0.7271, 0.2695, 0.706, 0.3009, 0.7215, 0.2695, 0.706, 0.2992, 0.6784, 0.3119, 0.6793, 0.7424, 0.6825, 0.7534, 0.6785, 0.7737, 0.7148, 0.743, 0.7264, 0.743, 0.7264, 0.7737, 0.7148, 0.7643, 0.7676, 0.7436, 0.7679, 0.7737, 0.7148, 0.8074, 0.7488, 0.7977, 0.7704, 0.7643, 0.7676, 0.7459, 0.9106, 0.7711, 0.9099, 0.7791, 0.9381, 0.7463, 0.9408, 0.7711, 0.9099, 0.8017, 0.9137, 0.8242, 0.9319, 0.7791, 0.9381, 0.7463, 0.9408, 0.7791, 0.9381, 0.7858, 0.973, 0.7469, 0.9779, 0.7791, 0.9381, 0.8242, 0.9319, 0.8282, 0.9671, 0.7858, 0.973, 0.2358, 0.9712, 0.1984, 0.9574, 0.2129, 0.9238, 0.2455, 0.9343, 0.1984, 0.9574, 0.1606, 0.9338, 0.1687, 0.8971, 0.2129, 0.9238, 0.2455, 0.9343, 0.2129, 0.9238, 0.2268, 0.8978, 0.2531, 0.9049, 0.2129, 0.9238, 0.1687, 0.8971, 0.1945, 0.8962, 0.2268, 0.8978, 0.8801, 0.7728, 0.8437, 0.7673, 0.8549, 0.6934, 0.8836, 0.6996, 0.1872, 0.7327, 0.15, 0.7237, 0.1702, 0.6517, 0.2006, 0.6567, 0.2992, 0.6784, 0.2695, 0.706, 0.2598, 0.6521, 0.2866, 0.6433, 0.2278, 0.7271, 0.1872, 0.7327, 0.2006, 0.6567, 0.231, 0.6576, 0.2695, 0.706, 0.2278, 0.7271, 0.231, 0.6576, 0.2598, 0.6521, 0.8437, 0.7673, 0.8074, 0.7488, 0.8271, 0.6826, 0.8549, 0.6934, 0.7737, 0.7148, 0.7534, 0.6785, 0.7773, 0.6486, 0.8013, 0.6668, 0.8074, 0.7488, 0.7737, 0.7148, 0.8013, 0.6668, 0.8271, 0.6826, 0.2774, 0.6106, 0.2537, 0.6184, 0.2392, 0.6082, 0.2545, 0.608, 0.2044, 0.6199, 0.1759, 0.616, 0.1782, 0.6018, 0.2025, 0.6051, 0.205, 0.5843, 0.2268, 0.5796, 0.2304, 0.5986, 0.222, 0.598, 0.8904, 0.6666, 0.8644, 0.6602, 0.8673, 0.6479, 0.8929, 0.6536, 0.8929, 0.6536, 0.8673, 0.6479, 0.873, 0.6304, 0.8929, 0.6338, 0.8673, 0.6479, 0.8454, 0.6386, 0.8539, 0.6219, 0.873, 0.6304, 0.8454, 0.6386, 0.8259, 0.6255, 0.8359, 0.6109, 0.8539, 0.6219, 0.2025, 0.6051, 0.205, 0.5843, 0.222, 0.598, 0.2216, 0.6064, 0.8193, 0.6363, 0.7973, 0.6193, 0.8062, 0.6079, 0.8259, 0.6255, 0.2268, 0.5796, 0.2474, 0.5813, 0.2382, 0.5972, 0.2304, 0.5986, 0.8409, 0.6501, 0.8193, 0.6363, 0.8259, 0.6255, 0.8454, 0.6386, 0.8644, 0.6602, 0.8409, 0.6501, 0.8454, 0.6386, 0.8673, 0.6479, 0.2537, 0.6184, 0.2305, 0.6248, 0.231, 0.609, 0.2392, 0.6082, 0.2025, 0.6051, 0.1782, 0.6018, 0.1836, 0.5814, 0.205, 0.5843, 0.2305, 0.6248, 0.2044, 0.6199, 0.2238, 0.6094, 0.231, 0.609, 0.8259, 0.6255, 0.8062, 0.6079, 0.8215, 0.596, 0.8359, 0.6109, 0.1562, 0.8555, 0.1633, 0.8946, 0.1019, 0.8712, 0.1078, 0.8422, 0.8651, 0.8635, 0.8894, 0.8336, 0.9053, 0.8376, 0.8961, 0.8635, 0.8299, 0.9306, 0.8405, 0.8959, 0.8913, 0.8914, 0.8931, 0.9185, 0.8405, 0.8959, 0.8651, 0.8635, 0.8961, 0.8635, 0.8913, 0.8914, 0.8342, 0.965, 0.8299, 0.9306, 0.8931, 0.9185, 0.8998, 0.944, 0.1161, 0.7784, 0.1345, 0.8153, 0.106, 0.8116, 0.09967, 0.7833, 0.1633, 0.8946, 0.1549, 0.9305, 0.09088, 0.8968, 0.1019, 0.8712, 0.1345, 0.8153, 0.1562, 0.8555, 0.1078, 0.8422, 0.106, 0.8116, 0.0726, 0.8587, 0.06111, 0.8805, 0.03579, 0.8635, 0.04941, 0.8485, 0.9226, 0.9108, 0.9192, 0.889, 0.9402, 0.888, 0.9461, 0.904, 0.9192, 0.889, 0.9208, 0.8668, 0.9397, 0.8704, 0.9402, 0.888, 0.9306, 0.9331, 0.9226, 0.9108, 0.9461, 0.904, 0.9568, 0.92, 0.07924, 0.8362, 0.0726, 0.8587, 0.04941, 0.8485, 0.05783, 0.8324, 0.08026, 0.8124, 0.07924, 0.8362, 0.05783, 0.8324, 0.06051, 0.8138, 0.9208, 0.8668, 0.927, 0.8441, 0.946, 0.8504, 0.9397, 0.8704, 0.07636, 0.7878, 0.08026, 0.8124, 0.06051, 0.8138, 0.05596, 0.7922, 0.9397, 0.8704, 0.946, 0.8504, 0.9624, 0.861, 0.9549, 0.8731, 0.05596, 0.7922, 0.06051, 0.8138, 0.04423, 0.8149, 0.03774, 0.8014, 0.04941, 0.8485, 0.03579, 0.8635, 0.02468, 0.8469, 0.03756, 0.8383, 0.9461, 0.904, 0.9402, 0.888, 0.954, 0.885, 0.9585, 0.8959, 0.9402, 0.888, 0.9397, 0.8704, 0.9549, 0.8731, 0.954, 0.885, 0.9568, 0.92, 0.9461, 0.904, 0.9585, 0.8959, 0.9696, 0.9058, 0.05783, 0.8324, 0.04941, 0.8485, 0.03756, 0.8383, 0.04372, 0.8274, 0.06051, 0.8138, 0.05783, 0.8324, 0.04372, 0.8274, 0.04423, 0.8149, 0.9585, 0.8959, 0.954, 0.885, 0.9743, 0.8829, 0.954, 0.885, 0.9549, 0.8731, 0.9743, 0.8829, 0.9696, 0.9058, 0.9585, 0.8959, 0.9743, 0.8829, 0.04372, 0.8274, 0.03756, 0.8383, 0.0226, 0.8227, 0.04423, 0.8149, 0.04372, 0.8274, 0.0226, 0.8227, 0.9549, 0.8731, 0.9624, 0.861, 0.9743, 0.8829, 0.03774, 0.8014, 0.04423, 0.8149, 0.0226, 0.8227, 0.03756, 0.8383, 0.02468, 0.8469, 0.0226, 0.8227, 0.09967, 0.7833, 0.106, 0.8116, 0.08026, 0.8124, 0.07636, 0.7878, 0.8961, 0.8635, 0.9053, 0.8376, 0.927, 0.8441, 0.9208, 0.8668, 0.106, 0.8116, 0.1078, 0.8422, 0.07924, 0.8362, 0.08026, 0.8124, 0.1078, 0.8422, 0.1019, 0.8712, 0.0726, 0.8587, 0.07924, 0.8362, 0.8998, 0.944, 0.8931, 0.9185, 0.9226, 0.9108, 0.9306, 0.9331, 0.8913, 0.8914, 0.8961, 0.8635, 0.9208, 0.8668, 0.9192, 0.889, 0.8931, 0.9185, 0.8913, 0.8914, 0.9192, 0.889, 0.9226, 0.9108, 0.1019, 0.8712, 0.09088, 0.8968, 0.06111, 0.8805, 0.0726, 0.8587, 0.1373, 0.8161, 0.1605, 0.8569, 0.1562, 0.8555, 0.1345, 0.8153, 0.1687, 0.8971, 0.1606, 0.9338, 0.1549, 0.9305, 0.1633, 0.8946, 0.1177, 0.7776, 0.1373, 0.8161, 0.1345, 0.8153, 0.1161, 0.7784, 0.8282, 0.9671, 0.8242, 0.9319, 0.8299, 0.9306, 0.8342, 0.965, 0.836, 0.8965, 0.862, 0.8637, 0.8651, 0.8635, 0.8405, 0.8959, 0.8242, 0.9319, 0.836, 0.8965, 0.8405, 0.8959, 0.8299, 0.9306, 0.862, 0.8637, 0.8879, 0.833, 0.8894, 0.8336, 0.8651, 0.8635, 0.1605, 0.8569, 0.1687, 0.8971, 0.1633, 0.8946, 0.1562, 0.8555, 0.8549, 0.6934, 0.8271, 0.6826, 0.8409, 0.6501, 0.8644, 0.6602, 0.8271, 0.6826, 0.8013, 0.6668, 0.8193, 0.6363, 0.8409, 0.6501, 0.2598, 0.6521, 0.231, 0.6576, 0.2305, 0.6248, 0.2537, 0.6184, 0.8013, 0.6668, 0.7773, 0.6486, 0.7973, 0.6193, 0.8193, 0.6363, 0.8836, 0.6996, 0.8549, 0.6934, 0.8644, 0.6602, 0.8904, 0.6666, 0.231, 0.6576, 0.2006, 0.6567, 0.2044, 0.6199, 0.2305, 0.6248, 0.2006, 0.6567, 0.1702, 0.6517, 0.1759, 0.616, 0.2044, 0.6199, 0.2866, 0.6433, 0.2598, 0.6521, 0.2537, 0.6184, 0.2774, 0.6106, 0.2545, 0.608, 0.2392, 0.6082, 0.2396, 0.6049, 0.2538, 0.603, 0.231, 0.609, 0.2238, 0.6094, 0.2216, 0.6064, 0.2311, 0.6057, 0.2396, 0.6049, 0.2311, 0.6057, 0.2304, 0.5986, 0.2382, 0.5972, 0.2392, 0.6082, 0.231, 0.609, 0.2311, 0.6057, 0.2396, 0.6049, 0.2311, 0.6057, 0.2216, 0.6064, 0.222, 0.598, 0.2304, 0.5986, 0.2538, 0.603, 0.2396, 0.6049, 0.2382, 0.5972, 0.2482, 0.5921, 0.268, 0.5804, 0.275, 0.5982, 0.2538, 0.603, 0.2482, 0.5921, 0.275, 0.5982, 0.2774, 0.6106, 0.2545, 0.608, 0.2538, 0.603, 0.2474, 0.5813, 0.268, 0.5804, 0.2482, 0.5921, 0.2382, 0.5972, 0.2044, 0.6199, 0.2025, 0.6051, 0.2216, 0.6064, 0.2238, 0.6094, 0.1059, 0.4591, 0.1221, 0.4448, 0.1223, 0.4452, 0.1063, 0.4592, 0.1578, 0.463, 0.1578, 0.4842, 0.1574, 0.484, 0.1574, 0.4631, 0.1059, 0.4803, 0.1059, 0.4591, 0.1063, 0.4592, 0.1062, 0.4802, 0.1187, 0.4982, 0.1059, 0.4803, 0.1062, 0.4802, 0.119, 0.498, 0.145, 0.4451, 0.1578, 0.463, 0.1574, 0.4631, 0.1447, 0.4453, 0.1578, 0.4842, 0.1416, 0.4984, 0.1414, 0.498, 0.1574, 0.484, 0.1416, 0.4984, 0.119, 0.4984, 0.119, 0.498, 0.1414, 0.498, 0.1221, 0.4448, 0.1447, 0.4448, 0.1447, 0.4453, 0.1223, 0.4452, 0.1447, 0.4453, 0.1574, 0.4631, 0.1574, 0.484, 0.1414, 0.498, 0.119, 0.498, 0.1062, 0.4802, 0.1063, 0.4592, 0.1223, 0.4452, 0.7436, 0.7679, 0.7441, 0.7974, 0.7165, 0.7997, 0.723, 0.7682, 0.723, 0.7682, 0.7165, 0.7997, 0.6793, 0.7966, 0.6896, 0.7721, 0.7441, 0.7974, 0.7448, 0.844, 0.7127, 0.8457, 0.7165, 0.7997, 0.7165, 0.7997, 0.7127, 0.8457, 0.6727, 0.8585, 0.6793, 0.7966, 0.7448, 0.844, 0.7454, 0.8838, 0.7141, 0.8855, 0.7127, 0.8457, 0.7127, 0.8457, 0.7141, 0.8855, 0.6777, 0.893, 0.6727, 0.8585, 0.7454, 0.8838, 0.7459, 0.9106, 0.7206, 0.9107, 0.7141, 0.8855, 0.7141, 0.8855, 0.7206, 0.9107, 0.6902, 0.9155, 0.6777, 0.893, 0.6896, 0.7721, 0.6793, 0.7966, 0.6435, 0.7704, 0.6792, 0.7507, 0.3621, 0.762, 0.3948, 0.7868, 0.3457, 0.7993, 0.3512, 0.7724, 0.6793, 0.7966, 0.6727, 0.8585, 0.6282, 0.8674, 0.6435, 0.7704, 0.6435, 0.7704, 0.6282, 0.8674, 0.6014, 0.8375, 0.6072, 0.7771, 0.4316, 0.7971, 0.4335, 0.8599, 0.3976, 0.8839, 0.3948, 0.7868, 0.3948, 0.7868, 0.3976, 0.8839, 0.3428, 0.8634, 0.3457, 0.7993, 0.6727, 0.8585, 0.6777, 0.893, 0.6553, 0.8994, 0.6282, 0.8674, 0.3976, 0.8839, 0.3574, 0.9082, 0.3286, 0.8976, 0.3428, 0.8634, 0.6777, 0.893, 0.6902, 0.9155, 0.6682, 0.9344, 0.6553, 0.8994, 0.3574, 0.9082, 0.3307, 0.9393, 0.3085, 0.926, 0.3286, 0.8976, 0.3512, 0.7724, 0.3457, 0.7993, 0.31, 0.7979, 0.314, 0.7609, 0.314, 0.7609, 0.31, 0.7979, 0.2832, 0.7893, 0.292, 0.7555, 0.3457, 0.7993, 0.3428, 0.8634, 0.3019, 0.8522, 0.31, 0.7979, 0.31, 0.7979, 0.3019, 0.8522, 0.2694, 0.8425, 0.2832, 0.7893, 0.3428, 0.8634, 0.3286, 0.8976, 0.2915, 0.8875, 0.3019, 0.8522, 0.3019, 0.8522, 0.2915, 0.8875, 0.2602, 0.8779, 0.2694, 0.8425, 0.3286, 0.8976, 0.3085, 0.926, 0.2796, 0.9116, 0.2915, 0.8875, 0.2915, 0.8875, 0.2796, 0.9116, 0.2531, 0.9049, 0.2602, 0.8779, 0.292, 0.7555, 0.3009, 0.7215, 0.3358, 0.7232, 0.314, 0.7609, 0.314, 0.7609, 0.3358, 0.7232, 0.3621, 0.762, 0.3512, 0.7724, 0.3009, 0.7215, 0.3119, 0.6793, 0.3233, 0.6847, 0.3358, 0.7232, 0.7424, 0.6825, 0.743, 0.7264, 0.712, 0.7156, 0.7314, 0.6788, 0.743, 0.7264, 0.7436, 0.7679, 0.723, 0.7682, 0.712, 0.7156, 0.712, 0.7156, 0.723, 0.7682, 0.6896, 0.7721, 0.6792, 0.7507, 0.7459, 0.9106, 0.7463, 0.9408, 0.7135, 0.9392, 0.7206, 0.9107, 0.7206, 0.9107, 0.7135, 0.9392, 0.6682, 0.9344, 0.6902, 0.9155, 0.7463, 0.9408, 0.7469, 0.9779, 0.7079, 0.9743, 0.7135, 0.9392, 0.7135, 0.9392, 0.7079, 0.9743, 0.6653, 0.9697, 0.6682, 0.9344, 0.2358, 0.9712, 0.2455, 0.9343, 0.279, 0.9411, 0.2753, 0.9774, 0.2753, 0.9774, 0.279, 0.9411, 0.3307, 0.9393, 0.3198, 0.9753, 0.2455, 0.9343, 0.2531, 0.9049, 0.2796, 0.9116, 0.279, 0.9411, 0.279, 0.9411, 0.2796, 0.9116, 0.3085, 0.926, 0.3307, 0.9393, 0.6072, 0.7771, 0.6012, 0.704, 0.6297, 0.6966, 0.6435, 0.7704, 0.3948, 0.7868, 0.4203, 0.7137, 0.4493, 0.7244, 0.4316, 0.7971, 0.3233, 0.6847, 0.3514, 0.6601, 0.3706, 0.6808, 0.3358, 0.7232, 0.3621, 0.762, 0.3932, 0.6996, 0.4203, 0.7137, 0.3948, 0.7868, 0.3358, 0.7232, 0.3706, 0.6808, 0.3932, 0.6996, 0.3621, 0.762, 0.6435, 0.7704, 0.6297, 0.6966, 0.6574, 0.6847, 0.6792, 0.7507, 0.712, 0.7156, 0.6831, 0.6681, 0.7068, 0.6494, 0.7314, 0.6788, 0.6792, 0.7507, 0.6574, 0.6847, 0.6831, 0.6681, 0.712, 0.7156, 0.3753, 0.6359, 0.3966, 0.6447, 0.41, 0.6523, 0.3924, 0.6542, 0.4352, 0.6795, 0.4444, 0.6673, 0.4672, 0.6771, 0.462, 0.6904, 0.4532, 0.6464, 0.43, 0.6513, 0.4222, 0.6479, 0.4342, 0.6333, 0.593, 0.6715, 0.5897, 0.6586, 0.6148, 0.6511, 0.6186, 0.6634, 0.5897, 0.6586, 0.588, 0.6395, 0.6079, 0.6332, 0.6148, 0.6511, 0.6148, 0.6511, 0.6079, 0.6332, 0.6275, 0.623, 0.6372, 0.6404, 0.6372, 0.6404, 0.6275, 0.623, 0.6467, 0.6109, 0.6573, 0.6262, 0.4444, 0.6673, 0.4265, 0.659, 0.43, 0.6513, 0.4532, 0.6464, 0.6642, 0.6374, 0.6573, 0.6262, 0.6777, 0.6087, 0.6866, 0.6202, 0.4342, 0.6333, 0.4222, 0.6479, 0.4161, 0.643, 0.4157, 0.6248, 0.6422, 0.6521, 0.6372, 0.6404, 0.6573, 0.6262, 0.6642, 0.6374, 0.6186, 0.6634, 0.6148, 0.6511, 0.6372, 0.6404, 0.6422, 0.6521, 0.3924, 0.6542, 0.41, 0.6523, 0.4168, 0.6568, 0.4097, 0.671, 0.4444, 0.6673, 0.4532, 0.6464, 0.4737, 0.6573, 0.4672, 0.6771, 0.4097, 0.671, 0.4168, 0.6568, 0.423, 0.6607, 0.4352, 0.6795, 0.6573, 0.6262, 0.6467, 0.6109, 0.6633, 0.5963, 0.6777, 0.6087, 0.3618, 0.9091, 0.4106, 0.9212, 0.4016, 0.9493, 0.3365, 0.9398, 0.6251, 0.8673, 0.5941, 0.8683, 0.5841, 0.8428, 0.5999, 0.8382, 0.6625, 0.9333, 0.5989, 0.9232, 0.5998, 0.896, 0.6508, 0.8989, 0.6508, 0.8989, 0.5998, 0.896, 0.5941, 0.8683, 0.6251, 0.8673, 0.6593, 0.9678, 0.5931, 0.9489, 0.5989, 0.9232, 0.6625, 0.9333, 0.4345, 0.8614, 0.4464, 0.8737, 0.4271, 0.8953, 0.4004, 0.8846, 0.3365, 0.9398, 0.4016, 0.9493, 0.3987, 0.9771, 0.3264, 0.9752, 0.4004, 0.8846, 0.4271, 0.8953, 0.4106, 0.9212, 0.3618, 0.9091, 0.4333, 0.9527, 0.4585, 0.9552, 0.4631, 0.9749, 0.4326, 0.9774, 0.5691, 0.9165, 0.5455, 0.9104, 0.5508, 0.8942, 0.5719, 0.8946, 0.5719, 0.8946, 0.5508, 0.8942, 0.5508, 0.8766, 0.5695, 0.8724, 0.5619, 0.939, 0.5353, 0.9267, 0.5455, 0.9104, 0.5691, 0.9165, 0.4385, 0.9299, 0.459, 0.937, 0.4585, 0.9552, 0.4333, 0.9527, 0.4492, 0.9086, 0.4657, 0.9195, 0.459, 0.937, 0.4385, 0.9299, 0.5695, 0.8724, 0.5508, 0.8766, 0.5438, 0.8569, 0.5626, 0.8499, 0.4646, 0.8891, 0.4802, 0.9029, 0.4657, 0.9195, 0.4492, 0.9086, 0.5508, 0.8766, 0.5357, 0.8798, 0.5278, 0.8679, 0.5438, 0.8569, 0.4802, 0.9029, 0.4917, 0.9198, 0.4794, 0.9284, 0.4657, 0.9195, 0.4585, 0.9552, 0.4738, 0.952, 0.4808, 0.9659, 0.4631, 0.9749, 0.5455, 0.9104, 0.5328, 0.9027, 0.537, 0.8916, 0.5508, 0.8942, 0.5508, 0.8942, 0.537, 0.8916, 0.5357, 0.8798, 0.5508, 0.8766, 0.5353, 0.9267, 0.522, 0.9129, 0.5328, 0.9027, 0.5455, 0.9104, 0.459, 0.937, 0.4737, 0.9396, 0.4738, 0.952, 0.4585, 0.9552, 0.4657, 0.9195, 0.4794, 0.9284, 0.4737, 0.9396, 0.459, 0.937, 0.5328, 0.9027, 0.5165, 0.8902, 0.537, 0.8916, 0.537, 0.8916, 0.5165, 0.8902, 0.5357, 0.8798, 0.522, 0.9129, 0.5165, 0.8902, 0.5328, 0.9027, 0.4737, 0.9396, 0.4945, 0.9457, 0.4738, 0.952, 0.4794, 0.9284, 0.4945, 0.9457, 0.4737, 0.9396, 0.5357, 0.8798, 0.5165, 0.8902, 0.5278, 0.8679, 0.4917, 0.9198, 0.4945, 0.9457, 0.4794, 0.9284, 0.4738, 0.952, 0.4945, 0.9457, 0.4808, 0.9659, 0.4464, 0.8737, 0.4646, 0.8891, 0.4492, 0.9086, 0.4271, 0.8953, 0.5941, 0.8683, 0.5695, 0.8724, 0.5626, 0.8499, 0.5841, 0.8428, 0.4271, 0.8953, 0.4492, 0.9086, 0.4385, 0.9299, 0.4106, 0.9212, 0.4106, 0.9212, 0.4385, 0.9299, 0.4333, 0.9527, 0.4016, 0.9493, 0.5931, 0.9489, 0.5619, 0.939, 0.5691, 0.9165, 0.5989, 0.9232, 0.5998, 0.896, 0.5719, 0.8946, 0.5695, 0.8724, 0.5941, 0.8683, 0.5989, 0.9232, 0.5691, 0.9165, 0.5719, 0.8946, 0.5998, 0.896, 0.4016, 0.9493, 0.4333, 0.9527, 0.4326, 0.9774, 0.3987, 0.9771, 0.3976, 0.8839, 0.4004, 0.8846, 0.3618, 0.9091, 0.3574, 0.9082, 0.3307, 0.9393, 0.3365, 0.9398, 0.3264, 0.9752, 0.3198, 0.9753, 0.4335, 0.8599, 0.4345, 0.8614, 0.4004, 0.8846, 0.3976, 0.8839, 0.6653, 0.9697, 0.6593, 0.9678, 0.6625, 0.9333, 0.6682, 0.9344, 0.6553, 0.8994, 0.6508, 0.8989, 0.6251, 0.8673, 0.6282, 0.8674, 0.6682, 0.9344, 0.6625, 0.9333, 0.6508, 0.8989, 0.6553, 0.8994, 0.6282, 0.8674, 0.6251, 0.8673, 0.5999, 0.8382, 0.6014, 0.8375, 0.3574, 0.9082, 0.3618, 0.9091, 0.3365, 0.9398, 0.3307, 0.9393, 0.6297, 0.6966, 0.6186, 0.6634, 0.6422, 0.6521, 0.6574, 0.6847, 0.6574, 0.6847, 0.6422, 0.6521, 0.6642, 0.6374, 0.6831, 0.6681, 0.3706, 0.6808, 0.3924, 0.6542, 0.4097, 0.671, 0.3932, 0.6996, 0.6831, 0.6681, 0.6642, 0.6374, 0.6866, 0.6202, 0.7068, 0.6494, 0.6012, 0.704, 0.593, 0.6715, 0.6186, 0.6634, 0.6297, 0.6966, 0.3932, 0.6996, 0.4097, 0.671, 0.4352, 0.6795, 0.4203, 0.7137, 0.4203, 0.7137, 0.4352, 0.6795, 0.462, 0.6904, 0.4493, 0.7244, 0.3514, 0.6601, 0.3753, 0.6359, 0.3924, 0.6542, 0.3706, 0.6808, 0.3966, 0.6447, 0.3996, 0.6406, 0.4112, 0.6491, 0.41, 0.6523, 0.4168, 0.6568, 0.4183, 0.6538, 0.4265, 0.659, 0.423, 0.6607, 0.4112, 0.6491, 0.4161, 0.643, 0.4222, 0.6479, 0.4183, 0.6538, 0.41, 0.6523, 0.4112, 0.6491, 0.4183, 0.6538, 0.4168, 0.6568, 0.4183, 0.6538, 0.4222, 0.6479, 0.43, 0.6513, 0.4265, 0.659, 0.3996, 0.6406, 0.4097, 0.6338, 0.4161, 0.643, 0.4112, 0.6491, 0.3981, 0.614, 0.4097, 0.6338, 0.3996, 0.6406, 0.3834, 0.6262, 0.3834, 0.6262, 0.3996, 0.6406, 0.3966, 0.6447, 0.3753, 0.6359, 0.4157, 0.6248, 0.4161, 0.643, 0.4097, 0.6338, 0.3981, 0.614, 0.4352, 0.6795, 0.423, 0.6607, 0.4265, 0.659, 0.4444, 0.6673, 0.4342, 0.6333, 0.4344, 0.633, 0.4534, 0.646, 0.4532, 0.6464, 0.6079, 0.6332, 0.6078, 0.6328, 0.6273, 0.6227, 0.6275, 0.623, 0.4157, 0.6248, 0.4158, 0.6245, 0.4344, 0.633, 0.4342, 0.6333, 0.3545, 0.5063, 0.354, 0.5063, 0.354, 0.4809, 0.3545, 0.4809, 0.588, 0.6395, 0.5878, 0.6392, 0.6078, 0.6328, 0.6079, 0.6332, 0.6275, 0.623, 0.6273, 0.6227, 0.6464, 0.6106, 0.6467, 0.6109, 0.6467, 0.6109, 0.6464, 0.6106, 0.663, 0.596, 0.6633, 0.5963, 0.4532, 0.6464, 0.4534, 0.646, 0.4739, 0.6569, 0.4737, 0.6573, 0.104, 0.397, 0.104, 0.3751, 0.1195, 0.3596, 0.1414, 0.3596, 0.1569, 0.3751, 0.1569, 0.397, 0.1414, 0.4125, 0.1195, 0.4125])
me_roundcube_003.materials.append(mat_material_001)
me_roundcube_003.use_remesh_fix_poles = True
me_roundcube_003.use_remesh_preserve_attributes = False
me_roundcube_003.use_mirror_x = True
me_roundcube_003.update()
me_roundcube_004 = bpy.data.meshes.new('Roundcube.004')
me_roundcube_004.from_pydata([(-0.3723, 0.7388, -0.7669), (-0.3379, 0.8032, -0.02059), (-0.3385, 0.7248, 0.3735), (-0.6345, 0.5378, -0.7669), (-0.8586, 0.3064, -0.7669), (-0.9849, 0.02186, -0.7669), (-0.8873, -0.2755, -0.7669), (-0.66, 0.5748, -0.05536), (-0.9919, 0.3857, -0.1241), (-1.034, 0.0506, -0.2041), (-1.014, -0.3141, -0.07789), (-0.677, 0.5517, 0.3594), (-0.8911, 0.4948, 0.3223), (-0.9175, -0.4948, 0.2247), (-0.6345, -0.5795, -0.7669), (-0.3723, -0.7457, -0.7669), (-0.6635, -0.5818, 0.01117), (-0.3414, -0.7962, 0.04037), (-0.677, -0.5865, 0.3177), (-0.3385, -0.7248, 0.3805), (-0.2887, 0.6213, 0.6354), (-0.5774, 0.4799, 0.5785), (-0.3385, 0.3385, 0.7668), (-0.8034, 0.3141, 0.6457), (-0.3536, 1.884e-08, 0.8242), (-0.7749, -0.0506, 0.7511), (-0.3385, -0.3385, 0.7668), (-0.8221, -0.3857, 0.5767), (-0.2887, -0.5935, 0.6215), (-0.5774, -0.4521, 0.5924), (-1.113, 0.3235, -0.1167), (-1.077, 0.04244, -0.2268), (-1.09, -0.2634, -0.1763), (-1.219, 0.415, 0.1499), (-1.188, -0.415, 0.071), (-1.322, 0.2634, 0.4113), (-1.349, -0.04244, 0.4931), (-1.3, -0.3235, 0.3555), (-0.8735, -0.3763, 0.5487), (-0.9523, -0.4828, 0.2061), (-1.048, 0.04938, -0.2113), (-1.009, 0.3763, -0.04154), (-0.9304, 0.4828, 0.3012), (-0.8581, 0.3065, 0.616), (-0.8345, -0.04938, 0.7185), (-1.025, -0.3065, -0.1088), (-1.113, 0.3235, -0.1167), (-1.077, 0.04244, -0.2268), (-1.09, -0.2634, -0.1763), (-1.219, 0.415, 0.1499), (-1.188, -0.415, 0.071), (-1.322, 0.2634, 0.4113), (-1.349, -0.04244, 0.4931), (-1.3, -0.3235, 0.3555), (-1.191, 0.2948, -0.1522), (-1.117, 0.03868, -0.2686), (-1.162, -0.2401, -0.1983), (-1.341, 0.3782, 0.08264), (-1.299, -0.3782, 0.01746), (-1.479, 0.2401, 0.2984), (-1.524, -0.03868, 0.3687), (-1.45, -0.2948, 0.2523), (-0.3723, 0.7388, -0.7669), (-0.6345, 0.5378, -0.7669), (-0.8586, 0.3064, -0.7669), (-0.9849, 0.02186, -0.7669), (-0.8873, -0.2755, -0.7669), (-0.6345, -0.5795, -0.7669), (-0.3723, -0.7457, -0.7669), (-0.3723, 0.7388, -0.7669), (-0.6345, 0.5378, -0.7669), (-0.8586, 0.3064, -0.7669), (-0.9849, 0.02186, -0.7669), (-0.8873, -0.2755, -0.7669), (-0.6345, -0.5795, -0.7669), (-0.3723, -0.7457, -0.7669), (0.0, 0.7962, -0.7669), (0.3723, 0.7388, -0.7669), (0.0, 0.8677, -0.02059), (0.3379, 0.8032, -0.02059), (0.0, 0.7823, 0.3886), (0.3385, 0.7248, 0.3735), (0.6345, 0.5378, -0.7669), (0.8586, 0.3064, -0.7669), (0.9849, 0.02186, -0.7669), (0.8873, -0.2755, -0.7669), (0.66, 0.5748, -0.05536), (0.9919, 0.3857, -0.1241), (1.034, 0.0506, -0.2041), (1.014, -0.3141, -0.07789), (0.677, 0.5517, 0.3594), (0.8911, 0.4948, 0.3223), (0.9175, -0.4948, 0.2247), (0.6345, -0.5795, -0.7669), (0.3723, -0.7457, -0.7669), (0.0, -0.8032, -0.7669), (0.6635, -0.5818, 0.01117), (0.3414, -0.7962, 0.04037), (0.0, -0.8608, 0.04037), (0.677, -0.5865, 0.3177), (0.3385, -0.7248, 0.3805), (0.0, -0.7823, 0.3955), (0.0, 0.6514, 0.6655), (0.2887, 0.6213, 0.6354), (0.5774, 0.4799, 0.5785), (0.0, 0.3536, 0.8242), (0.3385, 0.3385, 0.7668), (0.8034, 0.3141, 0.6457), (0.0, 1.884e-08, 0.8888), (0.3536, 1.884e-08, 0.8242), (0.7749, -0.0506, 0.7511), (0.0, -0.3536, 0.8242), (0.3385, -0.3385, 0.7668), (0.8221, -0.3857, 0.5767), (0.0, -0.6236, 0.6516), (0.2887, -0.5935, 0.6215), (0.5774, -0.4521, 0.5924), (1.113, 0.3235, -0.1167), (1.077, 0.04244, -0.2268), (1.09, -0.2634, -0.1763), (1.219, 0.415, 0.1499), (1.188, -0.415, 0.071), (1.322, 0.2634, 0.4113), (1.349, -0.04244, 0.4931), (1.3, -0.3235, 0.3555), (0.8735, -0.3763, 0.5487), (0.9523, -0.4828, 0.2061), (1.048, 0.04938, -0.2113), (1.009, 0.3763, -0.04154), (0.9304, 0.4828, 0.3012), (0.8581, 0.3065, 0.616), (0.8345, -0.04938, 0.7185), (1.025, -0.3065, -0.1088), (1.113, 0.3235, -0.1167), (1.077, 0.04244, -0.2268), (1.09, -0.2634, -0.1763), (1.219, 0.415, 0.1499), (1.188, -0.415, 0.071), (1.322, 0.2634, 0.4113), (1.349, -0.04244, 0.4931), (1.3, -0.3235, 0.3555), (1.191, 0.2948, -0.1522), (1.117, 0.03868, -0.2686), (1.162, -0.2401, -0.1983), (1.341, 0.3782, 0.08264), (1.299, -0.3782, 0.01746), (1.479, 0.2401, 0.2984), (1.524, -0.03868, 0.3687), (1.45, -0.2948, 0.2523), (0.0, 0.7962, -0.7669), (0.3723, 0.7388, -0.7669), (0.6345, 0.5378, -0.7669), (0.8586, 0.3064, -0.7669), (0.9849, 0.02186, -0.7669), (0.8873, -0.2755, -0.7669), (0.6345, -0.5795, -0.7669), (0.3723, -0.7457, -0.7669), (0.0, -0.8032, -0.7669), (0.0, 0.7962, -0.7669), (0.3723, 0.7388, -0.7669), (0.6345, 0.5378, -0.7669), (0.8586, 0.3064, -0.7669), (0.9849, 0.02186, -0.7669), (0.8873, -0.2755, -0.7669), (0.6345, -0.5795, -0.7669), (0.3723, -0.7457, -0.7669), (0.0, -0.8032, -0.7669)], [], [(76, 0, 1, 78), (0, 3, 7, 1), (78, 1, 2, 80), (1, 7, 11, 2), (80, 2, 20, 102), (2, 11, 21, 20), (3, 4, 8, 7), (4, 5, 9, 8), (5, 6, 10, 9), (6, 14, 16, 10), (7, 8, 12, 11), (10, 16, 18, 13), (11, 12, 23, 21), (13, 18, 29, 27), (14, 15, 17, 16), (15, 95, 98, 17), (16, 17, 19, 18), (17, 98, 101, 19), (18, 19, 28, 29), (19, 101, 114, 28), (102, 20, 22, 105), (20, 21, 23, 22), (105, 22, 24, 108), (22, 23, 25, 24), (108, 24, 26, 111), (24, 25, 27, 26), (111, 26, 28, 114), (26, 27, 29, 28), (39, 38, 37, 34), (41, 40, 31, 30), (43, 42, 33, 35), (42, 41, 30, 33), (44, 43, 35, 36), (40, 45, 32, 31), (38, 44, 36, 37), (45, 39, 34, 32), (10, 13, 39, 45), (27, 25, 44, 38), (9, 10, 45, 40), (25, 23, 43, 44), (12, 8, 41, 42), (23, 12, 42, 43), (8, 9, 40, 41), (13, 27, 38, 39), (34, 37, 53, 50), (32, 34, 50, 48), (30, 31, 47, 46), (31, 32, 48, 47), (37, 36, 52, 53), (35, 33, 49, 51), (33, 30, 46, 49), (36, 35, 51, 52), (53, 52, 60, 61), (51, 49, 57, 59), (49, 46, 54, 57), (52, 51, 59, 60), (50, 53, 61, 58), (48, 50, 58, 56), (46, 47, 55, 54), (47, 48, 56, 55), (0, 76, 149, 62), (5, 4, 64, 65), (4, 3, 63, 64), (95, 15, 68, 157), (6, 5, 65, 66), (3, 0, 62, 63), (14, 6, 66, 67), (15, 14, 67, 68), (67, 66, 73, 74), (63, 62, 69, 70), (66, 65, 72, 73), (62, 149, 158, 69), (157, 68, 75, 166), (65, 64, 71, 72), (68, 67, 74, 75), (64, 63, 70, 71), (76, 78, 79, 77), (77, 79, 86, 82), (78, 80, 81, 79), (79, 81, 90, 86), (80, 102, 103, 81), (81, 103, 104, 90), (82, 86, 87, 83), (83, 87, 88, 84), (84, 88, 89, 85), (85, 89, 96, 93), (86, 90, 91, 87), (89, 92, 99, 96), (90, 104, 107, 91), (92, 113, 116, 99), (93, 96, 97, 94), (94, 97, 98, 95), (96, 99, 100, 97), (97, 100, 101, 98), (99, 116, 115, 100), (100, 115, 114, 101), (102, 105, 106, 103), (103, 106, 107, 104), (105, 108, 109, 106), (106, 109, 110, 107), (108, 111, 112, 109), (109, 112, 113, 110), (111, 114, 115, 112), (112, 115, 116, 113), (126, 121, 124, 125), (128, 117, 118, 127), (130, 122, 120, 129), (129, 120, 117, 128), (131, 123, 122, 130), (127, 118, 119, 132), (125, 124, 123, 131), (132, 119, 121, 126), (89, 132, 126, 92), (113, 125, 131, 110), (88, 127, 132, 89), (110, 131, 130, 107), (91, 129, 128, 87), (107, 130, 129, 91), (87, 128, 127, 88), (92, 126, 125, 113), (121, 137, 140, 124), (119, 135, 137, 121), (117, 133, 134, 118), (118, 134, 135, 119), (124, 140, 139, 123), (122, 138, 136, 120), (120, 136, 133, 117), (123, 139, 138, 122), (140, 148, 147, 139), (138, 146, 144, 136), (136, 144, 141, 133), (139, 147, 146, 138), (137, 145, 148, 140), (135, 143, 145, 137), (133, 141, 142, 134), (134, 142, 143, 135), (77, 150, 149, 76), (84, 153, 152, 83), (83, 152, 151, 82), (95, 157, 156, 94), (85, 154, 153, 84), (82, 151, 150, 77), (93, 155, 154, 85), (94, 156, 155, 93), (155, 164, 163, 154), (151, 160, 159, 150), (154, 163, 162, 153), (150, 159, 158, 149), (157, 166, 165, 156), (153, 162, 161, 152), (156, 165, 164, 155), (152, 161, 160, 151)])
me_roundcube_004.polygons.foreach_set('use_smooth', [True] * 152)
_uv = me_roundcube_004.uv_layers.new(name='UVMap')
_uv.uv.foreach_set('vector', [0.7861, 0.3321, 0.8267, 0.332, 0.8206, 0.4123, 0.7861, 0.4112, 0.8267, 0.332, 0.8653, 0.3314, 0.8643, 0.4133, 0.8206, 0.4123, 0.7861, 0.4112, 0.8206, 0.4123, 0.8192, 0.4528, 0.7861, 0.4513, 0.8206, 0.4123, 0.8643, 0.4133, 0.8581, 0.4608, 0.8192, 0.4528, 0.7861, 0.4513, 0.8192, 0.4528, 0.8126, 0.4793, 0.7861, 0.4795, 0.8192, 0.4528, 0.8581, 0.4608, 0.8446, 0.4842, 0.8126, 0.4793, 0.8653, 0.3314, 0.903, 0.3293, 0.9124, 0.4093, 0.8643, 0.4133, 0.903, 0.3293, 0.9396, 0.3256, 0.9471, 0.3891, 0.9124, 0.4093, 0.6449, 0.04264, 0.6761, 0.05318, 0.6384, 0.1361, 0.6204, 0.09128, 0.6761, 0.05318, 0.7094, 0.06017, 0.7008, 0.1423, 0.6384, 0.1361, 0.8643, 0.4133, 0.9124, 0.4093, 0.8836, 0.4625, 0.8581, 0.4608, 0.6384, 0.1361, 0.7008, 0.1423, 0.7058, 0.1769, 0.6735, 0.1724, 0.8581, 0.4608, 0.8836, 0.4625, 0.8694, 0.5014, 0.8446, 0.4842, 0.6735, 0.1724, 0.7058, 0.1769, 0.7185, 0.21, 0.6919, 0.2141, 0.7094, 0.06017, 0.7425, 0.06321, 0.7433, 0.1421, 0.7008, 0.1423, 0.7425, 0.06321, 0.7774, 0.06443, 0.7774, 0.1411, 0.7433, 0.1421, 0.7008, 0.1423, 0.7433, 0.1421, 0.7448, 0.1765, 0.7058, 0.1769, 0.7433, 0.1421, 0.7774, 0.1411, 0.7774, 0.1753, 0.7448, 0.1765, 0.7058, 0.1769, 0.7448, 0.1765, 0.7503, 0.2029, 0.7185, 0.21, 0.7448, 0.1765, 0.7774, 0.1753, 0.7774, 0.203, 0.7503, 0.2029, 0.7861, 0.4795, 0.8126, 0.4793, 0.8202, 0.5089, 0.7861, 0.5108, 0.8126, 0.4793, 0.8446, 0.4842, 0.8694, 0.5014, 0.8202, 0.5089, 0.7861, 0.5108, 0.8202, 0.5089, 0.8255, 0.5447, 0.7861, 0.5486, 0.8202, 0.5089, 0.8694, 0.5014, 0.8722, 0.5416, 0.8255, 0.5447, 0.7774, 0.2695, 0.7399, 0.2668, 0.7439, 0.2314, 0.7774, 0.233, 0.7399, 0.2668, 0.6949, 0.2565, 0.6919, 0.2141, 0.7439, 0.2314, 0.7774, 0.233, 0.7439, 0.2314, 0.7503, 0.2029, 0.7774, 0.203, 0.7439, 0.2314, 0.6919, 0.2141, 0.7185, 0.21, 0.7503, 0.2029, 0.6687, 0.1718, 0.6853, 0.2128, 0.6286, 0.207, 0.6294, 0.1676, 0.9136, 0.4203, 0.9485, 0.3904, 0.952, 0.3915, 0.9327, 0.4206, 0.876, 0.5001, 0.8887, 0.4616, 0.9256, 0.4565, 0.9288, 0.4915, 0.8887, 0.4616, 0.9136, 0.4203, 0.9327, 0.4206, 0.9256, 0.4565, 0.8793, 0.5395, 0.876, 0.5001, 0.9288, 0.4915, 0.9359, 0.5246, 0.6184, 0.09179, 0.6342, 0.1336, 0.6226, 0.1298, 0.6146, 0.09329, 0.6853, 0.2128, 0.6874, 0.2547, 0.6233, 0.2451, 0.6286, 0.207, 0.6342, 0.1336, 0.6687, 0.1718, 0.6294, 0.1676, 0.6226, 0.1298, 0.6384, 0.1361, 0.6735, 0.1724, 0.6687, 0.1718, 0.6342, 0.1336, 0.6919, 0.2141, 0.6949, 0.2565, 0.6874, 0.2547, 0.6853, 0.2128, 0.6204, 0.09128, 0.6384, 0.1361, 0.6342, 0.1336, 0.6184, 0.09179, 0.8722, 0.5416, 0.8694, 0.5014, 0.876, 0.5001, 0.8793, 0.5395, 0.8836, 0.4625, 0.9124, 0.4093, 0.9136, 0.4203, 0.8887, 0.4616, 0.8694, 0.5014, 0.8836, 0.4625, 0.8887, 0.4616, 0.876, 0.5001, 0.9124, 0.4093, 0.9471, 0.3891, 0.9485, 0.3904, 0.9136, 0.4203, 0.6735, 0.1724, 0.6919, 0.2141, 0.6853, 0.2128, 0.6687, 0.1718, 0.6294, 0.1676, 0.6286, 0.207, 0.6279, 0.207, 0.6287, 0.1677, 0.6226, 0.1298, 0.6294, 0.1676, 0.6287, 0.1677, 0.6219, 0.13, 0.9327, 0.4206, 0.952, 0.3915, 0.9525, 0.3919, 0.9333, 0.4209, 0.6146, 0.09329, 0.6226, 0.1298, 0.6219, 0.13, 0.614, 0.09344, 0.6286, 0.207, 0.6233, 0.2451, 0.6226, 0.245, 0.6279, 0.207, 0.9288, 0.4915, 0.9256, 0.4565, 0.9262, 0.4566, 0.9294, 0.4914, 0.9256, 0.4565, 0.9327, 0.4206, 0.9333, 0.4209, 0.9262, 0.4566, 0.9359, 0.5246, 0.9288, 0.4915, 0.9294, 0.4914, 0.9365, 0.5245, 0.6279, 0.207, 0.6226, 0.245, 0.5964, 0.2384, 0.6053, 0.2033, 0.9294, 0.4914, 0.9262, 0.4566, 0.9427, 0.456, 0.95, 0.4869, 0.9262, 0.4566, 0.9333, 0.4209, 0.9438, 0.4225, 0.9427, 0.456, 0.9365, 0.5245, 0.9294, 0.4914, 0.95, 0.4869, 0.9589, 0.5173, 0.6287, 0.1677, 0.6279, 0.207, 0.6053, 0.2033, 0.6122, 0.1673, 0.6219, 0.13, 0.6287, 0.1677, 0.6122, 0.1673, 0.6124, 0.1299, 0.9333, 0.4209, 0.9525, 0.3919, 0.9586, 0.3938, 0.9438, 0.4225, 0.614, 0.09344, 0.6219, 0.13, 0.6124, 0.1299, 0.607, 0.09446, 0.8267, 0.332, 0.7861, 0.3321, 0.7861, 0.3314, 0.8267, 0.3313, 0.9396, 0.3256, 0.903, 0.3293, 0.903, 0.3287, 0.9395, 0.325, 0.903, 0.3293, 0.8653, 0.3314, 0.8652, 0.3307, 0.903, 0.3287, 0.7774, 0.06443, 0.7425, 0.06321, 0.7425, 0.06262, 0.7774, 0.06382, 0.6761, 0.05318, 0.6449, 0.04264, 0.6451, 0.0421, 0.6763, 0.05262, 0.8653, 0.3314, 0.8267, 0.332, 0.8267, 0.3313, 0.8652, 0.3307, 0.7094, 0.06017, 0.6761, 0.05318, 0.6763, 0.05262, 0.7095, 0.05959, 0.7425, 0.06321, 0.7094, 0.06017, 0.7095, 0.05959, 0.7425, 0.06262, 0.7095, 0.05959, 0.6763, 0.05262, 0.6764, 0.05205, 0.7096, 0.05901, 0.8652, 0.3307, 0.8267, 0.3313, 0.8267, 0.3306, 0.8652, 0.33, 0.6763, 0.05262, 0.6451, 0.0421, 0.6453, 0.04155, 0.6764, 0.05205, 0.8267, 0.3313, 0.7861, 0.3314, 0.7861, 0.3306, 0.8267, 0.3306, 0.7774, 0.06382, 0.7425, 0.06262, 0.7426, 0.06203, 0.7774, 0.06322, 0.9395, 0.325, 0.903, 0.3287, 0.9029, 0.3281, 0.9394, 0.3243, 0.7425, 0.06262, 0.7095, 0.05959, 0.7096, 0.05901, 0.7426, 0.06203, 0.903, 0.3287, 0.8652, 0.3307, 0.8652, 0.33, 0.9029, 0.3281, 0.7861, 0.3321, 0.7861, 0.4112, 0.7516, 0.4123, 0.7454, 0.332, 0.7454, 0.332, 0.7516, 0.4123, 0.7079, 0.4133, 0.7069, 0.3314, 0.7861, 0.4112, 0.7861, 0.4513, 0.7529, 0.4528, 0.7516, 0.4123, 0.7516, 0.4123, 0.7529, 0.4528, 0.7141, 0.4608, 0.7079, 0.4133, 0.7861, 0.4513, 0.7861, 0.4795, 0.7595, 0.4793, 0.7529, 0.4528, 0.7529, 0.4528, 0.7595, 0.4793, 0.7275, 0.4842, 0.7141, 0.4608, 0.7069, 0.3314, 0.7079, 0.4133, 0.6597, 0.4093, 0.6691, 0.3293, 0.6691, 0.3293, 0.6597, 0.4093, 0.625, 0.3891, 0.6326, 0.3256, 0.9099, 0.04264, 0.9344, 0.09128, 0.9165, 0.1361, 0.8787, 0.05319, 0.8787, 0.05319, 0.9165, 0.1361, 0.8541, 0.1423, 0.8455, 0.06017, 0.7079, 0.4133, 0.7141, 0.4608, 0.6885, 0.4625, 0.6597, 0.4093, 0.9165, 0.1361, 0.8813, 0.1724, 0.8491, 0.1769, 0.8541, 0.1423, 0.7141, 0.4608, 0.7275, 0.4842, 0.7027, 0.5014, 0.6885, 0.4625, 0.8813, 0.1724, 0.863, 0.2141, 0.8364, 0.21, 0.8491, 0.1769, 0.8455, 0.06017, 0.8541, 0.1423, 0.8116, 0.1421, 0.8124, 0.06321, 0.8124, 0.06321, 0.8116, 0.1421, 0.7774, 0.1411, 0.7774, 0.06443, 0.8541, 0.1423, 0.8491, 0.1769, 0.8101, 0.1765, 0.8116, 0.1421, 0.8116, 0.1421, 0.8101, 0.1765, 0.7774, 0.1753, 0.7774, 0.1411, 0.8491, 0.1769, 0.8364, 0.21, 0.8046, 0.2029, 0.8101, 0.1765, 0.8101, 0.1765, 0.8046, 0.2029, 0.7774, 0.203, 0.7774, 0.1753, 0.7861, 0.4795, 0.7861, 0.5108, 0.752, 0.5089, 0.7595, 0.4793, 0.7595, 0.4793, 0.752, 0.5089, 0.7027, 0.5014, 0.7275, 0.4842, 0.7861, 0.5108, 0.7861, 0.5486, 0.7467, 0.5447, 0.752, 0.5089, 0.752, 0.5089, 0.7467, 0.5447, 0.6999, 0.5416, 0.7027, 0.5014, 0.7774, 0.2695, 0.7774, 0.233, 0.811, 0.2314, 0.8149, 0.2668, 0.8149, 0.2668, 0.811, 0.2314, 0.863, 0.2141, 0.86, 0.2565, 0.7774, 0.233, 0.7774, 0.203, 0.8046, 0.2029, 0.811, 0.2314, 0.811, 0.2314, 0.8046, 0.2029, 0.8364, 0.21, 0.863, 0.2141, 0.8862, 0.1718, 0.9255, 0.1676, 0.9263, 0.207, 0.8695, 0.2128, 0.6585, 0.4203, 0.6394, 0.4206, 0.6202, 0.3915, 0.6237, 0.3904, 0.6962, 0.5001, 0.6433, 0.4915, 0.6466, 0.4565, 0.6835, 0.4616, 0.6835, 0.4616, 0.6466, 0.4565, 0.6394, 0.4206, 0.6585, 0.4203, 0.6929, 0.5395, 0.6363, 0.5246, 0.6433, 0.4915, 0.6962, 0.5001, 0.9364, 0.09179, 0.9402, 0.09329, 0.9323, 0.1298, 0.9207, 0.1336, 0.8695, 0.2128, 0.9263, 0.207, 0.9316, 0.2451, 0.8675, 0.2547, 0.9207, 0.1336, 0.9323, 0.1298, 0.9255, 0.1676, 0.8862, 0.1718, 0.9165, 0.1361, 0.9207, 0.1336, 0.8862, 0.1718, 0.8813, 0.1724, 0.863, 0.2141, 0.8695, 0.2128, 0.8675, 0.2547, 0.86, 0.2565, 0.9344, 0.09128, 0.9364, 0.09179, 0.9207, 0.1336, 0.9165, 0.1361, 0.6999, 0.5416, 0.6929, 0.5395, 0.6962, 0.5001, 0.7027, 0.5014, 0.6885, 0.4625, 0.6835, 0.4616, 0.6585, 0.4203, 0.6597, 0.4093, 0.7027, 0.5014, 0.6962, 0.5001, 0.6835, 0.4616, 0.6885, 0.4625, 0.6597, 0.4093, 0.6585, 0.4203, 0.6237, 0.3904, 0.625, 0.3891, 0.8813, 0.1724, 0.8862, 0.1718, 0.8695, 0.2128, 0.863, 0.2141, 0.9255, 0.1676, 0.9262, 0.1677, 0.927, 0.207, 0.9263, 0.207, 0.9323, 0.1298, 0.9329, 0.13, 0.9262, 0.1677, 0.9255, 0.1676, 0.6394, 0.4206, 0.6388, 0.4209, 0.6197, 0.3919, 0.6202, 0.3915, 0.9402, 0.09329, 0.9409, 0.09343, 0.9329, 0.13, 0.9323, 0.1298, 0.9263, 0.207, 0.927, 0.207, 0.9323, 0.245, 0.9316, 0.2451, 0.6433, 0.4915, 0.6427, 0.4914, 0.6459, 0.4566, 0.6466, 0.4565, 0.6466, 0.4565, 0.6459, 0.4566, 0.6388, 0.4209, 0.6394, 0.4206, 0.6363, 0.5246, 0.6357, 0.5245, 0.6427, 0.4914, 0.6433, 0.4915, 0.927, 0.207, 0.9495, 0.2033, 0.9585, 0.2384, 0.9323, 0.245, 0.6427, 0.4914, 0.6222, 0.4869, 0.6294, 0.456, 0.6459, 0.4566, 0.6459, 0.4566, 0.6294, 0.456, 0.6283, 0.4225, 0.6388, 0.4209, 0.6357, 0.5245, 0.6132, 0.5173, 0.6222, 0.4869, 0.6427, 0.4914, 0.9262, 0.1677, 0.9427, 0.1673, 0.9495, 0.2033, 0.927, 0.207, 0.9329, 0.13, 0.9425, 0.1299, 0.9427, 0.1673, 0.9262, 0.1677, 0.6388, 0.4209, 0.6283, 0.4225, 0.6136, 0.3938, 0.6197, 0.3919, 0.9409, 0.09343, 0.9479, 0.09446, 0.9425, 0.1299, 0.9329, 0.13, 0.7454, 0.332, 0.7454, 0.3313, 0.7861, 0.3314, 0.7861, 0.3321, 0.6326, 0.3256, 0.6326, 0.325, 0.6692, 0.3287, 0.6691, 0.3293, 0.6691, 0.3293, 0.6692, 0.3287, 0.7069, 0.3307, 0.7069, 0.3314, 0.7774, 0.06443, 0.7774, 0.06382, 0.8123, 0.06262, 0.8124, 0.06321, 0.8787, 0.05319, 0.8786, 0.05262, 0.9098, 0.0421, 0.9099, 0.04264, 0.7069, 0.3314, 0.7069, 0.3307, 0.7454, 0.3313, 0.7454, 0.332, 0.8455, 0.06017, 0.8454, 0.05959, 0.8786, 0.05262, 0.8787, 0.05319, 0.8124, 0.06321, 0.8123, 0.06262, 0.8454, 0.05959, 0.8455, 0.06017, 0.8454, 0.05959, 0.8453, 0.05901, 0.8784, 0.05206, 0.8786, 0.05262, 0.7069, 0.3307, 0.7069, 0.33, 0.7455, 0.3306, 0.7454, 0.3313, 0.8786, 0.05262, 0.8784, 0.05206, 0.9096, 0.04155, 0.9098, 0.0421, 0.7454, 0.3313, 0.7455, 0.3306, 0.7861, 0.3306, 0.7861, 0.3314, 0.7774, 0.06382, 0.7774, 0.06322, 0.8123, 0.06203, 0.8123, 0.06262, 0.6326, 0.325, 0.6327, 0.3243, 0.6693, 0.3281, 0.6692, 0.3287, 0.8123, 0.06262, 0.8123, 0.06203, 0.8453, 0.05901, 0.8454, 0.05959, 0.6692, 0.3287, 0.6693, 0.3281, 0.7069, 0.33, 0.7069, 0.3307])
_ca = me_roundcube_004.color_attributes.new('Col', 'BYTE_COLOR', 'CORNER')
_ca.data.foreach_set('color', [1.0, 1.0, 1.0, 1.0, 1.0, 1.0, 1.0, 1.0, 1.0, 1.0, 1.0, 1.0, 1.0, 1.0, 1.0, 1.0, 1.0, 1.0, 1.0, 1.0, 1.0, 1.0, 1.0, 1.0, 1.0, 1.0, 1.0, 1.0, 1.0, 1.0, 1.0, 1.0, 1.0, 1.0, 1.0, 1.0, 1.0, 1.0, 1.0, 1.0, 1.0, 1.0, 1.0, 1.0, 1.0, 1.0, 1.0, 1.0, 1.0, 1.0, 1.0, 1.0, 1.0, 1.0, 1.0, 1.0, 1.0, 1.0, 1.0, 1.0, 1.0, 1.0, 1.0, 1.0, 1.0, 1.0, 1.0, 1.0, 1.0, 1.0, 1.0, 1.0, 1.0, 1.0, 1.0, 1.0, 1.0, 1.0, 1.0, 1.0, 1.0, 1.0, 1.0, 1.0, 1.0, 1.0, 1.0, 1.0, 1.0, 1.0, 1.0, 1.0, 1.0, 1.0, 1.0, 1.0, 1.0, 1.0, 1.0, 1.0, 1.0, 1.0, 1.0, 1.0, 1.0, 1.0, 1.0, 1.0, 1.0, 1.0, 1.0, 1.0, 1.0, 1.0, 1.0, 1.0, 1.0, 1.0, 1.0, 1.0, 1.0, 1.0, 1.0, 1.0, 1.0, 1.0, 1.0, 1.0, 1.0, 1.0, 1.0, 1.0, 1.0, 1.0, 1.0, 1.0, 1.0, 1.0, 1.0, 1.0, 1.0, 1.0, 1.0, 1.0, 1.0, 1.0, 1.0, 1.0, 1.0, 1.0, 1.0, 1.0, 1.0, 1.0, 1.0, 1.0, 1.0, 1.0, 1.0, 1.0, 1.0, 1.0, 1.0, 1.0, 1.0, 1.0, 1.0, 1.0, 1.0, 1.0, 1.0, 1.0, 1.0, 1.0, 1.0, 1.0, 1.0, 1.0, 1.0, 1.0, 1.0, 1.0, 1.0, 1.0, 1.0, 1.0, 1.0, 1.0, 1.0, 1.0, 1.0, 1.0, 1.0, 1.0, 1.0, 1.0, 1.0, 1.0, 1.0, 1.0, 1.0, 1.0, 1.0, 1.0, 1.0, 1.0, 1.0, 1.0, 1.0, 1.0, 1.0, 1.0, 1.0, 1.0, 1.0, 1.0, 1.0, 1.0, 1.0, 1.0, 1.0, 1.0, 1.0, 1.0, 1.0, 1.0, 1.0, 1.0, 1.0, 1.0, 1.0, 1.0, 1.0, 1.0, 1.0, 1.0, 1.0, 1.0, 1.0, 1.0, 1.0, 1.0, 1.0, 1.0, 1.0, 1.0, 1.0, 1.0, 1.0, 1.0, 1.0, 1.0, 1.0, 1.0, 1.0, 1.0, 1.0, 1.0, 1.0, 1.0, 1.0, 1.0, 1.0, 1.0, 1.0, 1.0, 1.0, 1.0, 1.0, 1.0, 1.0, 1.0, 1.0, 1.0, 1.0, 1.0, 1.0, 1.0, 1.0, 1.0, 1.0, 1.0, 1.0, 1.0, 1.0, 1.0, 1.0, 1.0, 1.0, 1.0, 1.0, 1.0, 1.0, 1.0, 1.0, 1.0, 1.0, 1.0, 1.0, 1.0, 1.0, 1.0, 1.0, 1.0, 1.0, 1.0, 1.0, 1.0, 1.0, 1.0, 1.0, 1.0, 1.0, 1.0, 1.0, 1.0, 1.0, 1.0, 1.0, 1.0, 1.0, 1.0, 1.0, 1.0, 1.0, 1.0, 1.0, 1.0, 1.0, 1.0, 1.0, 1.0, 1.0, 1.0, 1.0, 1.0, 1.0, 1.0, 1.0, 1.0, 1.0, 1.0, 1.0, 1.0, 1.0, 1.0, 1.0, 1.0, 1.0, 1.0, 1.0, 1.0, 1.0, 1.0, 1.0, 1.0, 1.0, 1.0, 1.0, 1.0, 1.0, 1.0, 1.0, 1.0, 1.0, 1.0, 1.0, 1.0, 1.0, 1.0, 1.0, 1.0, 1.0, 1.0, 1.0, 1.0, 1.0, 1.0, 1.0, 1.0, 1.0, 1.0, 1.0, 1.0, 1.0, 1.0, 1.0, 1.0, 1.0, 1.0, 1.0, 1.0, 1.0, 1.0, 1.0, 1.0, 1.0, 1.0, 1.0, 1.0, 1.0, 1.0, 1.0, 1.0, 1.0, 1.0, 1.0, 1.0, 1.0, 1.0, 1.0, 1.0, 1.0, 1.0, 1.0, 1.0, 1.0, 1.0, 1.0, 1.0, 1.0, 1.0, 1.0, 1.0, 1.0, 1.0, 1.0, 1.0, 1.0, 1.0, 1.0, 1.0, 1.0, 1.0, 1.0, 1.0, 1.0, 1.0, 1.0, 1.0, 1.0, 1.0, 1.0, 1.0, 1.0, 1.0, 1.0, 1.0, 1.0, 1.0, 1.0, 1.0, 1.0, 1.0, 1.0, 1.0, 1.0, 1.0, 1.0, 1.0, 1.0, 1.0, 1.0, 1.0, 1.0, 1.0, 1.0, 1.0, 1.0, 1.0, 1.0, 1.0, 1.0, 1.0, 1.0, 1.0, 1.0, 1.0, 1.0, 1.0, 1.0, 1.0, 1.0, 1.0, 1.0, 1.0, 1.0, 1.0, 1.0, 1.0, 1.0, 1.0, 1.0, 1.0, 1.0, 1.0, 1.0, 1.0, 1.0, 1.0, 1.0, 1.0, 1.0, 1.0, 1.0, 1.0, 1.0, 1.0, 1.0, 1.0, 1.0, 1.0, 1.0, 1.0, 1.0, 1.0, 1.0, 1.0, 1.0, 1.0, 1.0, 1.0, 1.0, 1.0, 1.0, 1.0, 1.0, 1.0, 1.0, 1.0, 1.0, 1.0, 1.0, 1.0, 1.0, 1.0, 1.0, 1.0, 1.0, 1.0, 1.0, 1.0, 1.0, 1.0, 1.0, 1.0, 1.0, 1.0, 1.0, 1.0, 1.0, 1.0, 1.0, 1.0, 1.0, 1.0, 1.0, 1.0, 1.0, 1.0, 1.0, 1.0, 1.0, 1.0, 1.0, 1.0, 1.0, 1.0, 1.0, 1.0, 1.0, 1.0, 1.0, 1.0, 1.0, 1.0, 1.0, 1.0, 1.0, 1.0, 1.0, 1.0, 1.0, 1.0, 1.0, 1.0, 1.0, 1.0, 1.0, 1.0, 1.0, 1.0, 1.0, 1.0, 1.0, 1.0, 1.0, 1.0, 1.0, 1.0, 1.0, 1.0, 1.0, 1.0, 1.0, 1.0, 1.0, 1.0, 1.0, 1.0, 1.0, 1.0, 1.0, 1.0, 1.0, 1.0, 1.0, 1.0, 1.0, 1.0, 1.0, 1.0, 1.0, 1.0, 1.0, 1.0, 1.0, 1.0, 1.0, 1.0, 1.0, 1.0, 1.0, 1.0, 1.0, 1.0, 1.0, 1.0, 1.0, 1.0, 1.0, 1.0, 1.0, 1.0, 1.0, 1.0, 1.0, 1.0, 1.0, 1.0, 1.0, 1.0, 1.0, 1.0, 1.0, 1.0, 1.0, 1.0, 1.0, 1.0, 1.0, 1.0, 1.0, 1.0, 1.0, 1.0, 1.0, 1.0, 1.0, 1.0, 1.0, 1.0, 1.0, 1.0, 1.0, 1.0, 1.0, 1.0, 1.0, 1.0, 1.0, 1.0, 1.0, 1.0, 1.0, 1.0, 1.0, 1.0, 1.0, 1.0, 1.0, 1.0, 1.0, 1.0, 1.0, 1.0, 1.0, 1.0, 1.0, 1.0, 1.0, 1.0, 1.0, 1.0, 1.0, 1.0, 1.0, 1.0, 1.0, 1.0, 1.0, 1.0, 1.0, 1.0, 1.0, 1.0, 1.0, 1.0, 1.0, 1.0, 1.0, 1.0, 1.0, 1.0, 1.0, 1.0, 1.0, 1.0, 1.0, 1.0, 1.0, 1.0, 1.0, 1.0, 1.0, 1.0, 1.0, 1.0, 1.0, 1.0, 1.0, 1.0, 1.0, 1.0, 1.0, 1.0, 1.0, 1.0, 1.0, 1.0, 1.0, 1.0, 1.0, 1.0, 1.0, 1.0, 1.0, 1.0, 1.0, 1.0, 1.0, 1.0, 1.0, 1.0, 1.0, 1.0, 1.0, 1.0, 1.0, 1.0, 1.0, 1.0, 1.0, 1.0, 1.0, 1.0, 1.0, 1.0, 1.0, 1.0, 1.0, 1.0, 1.0, 1.0, 1.0, 1.0, 1.0, 1.0, 1.0, 1.0, 1.0, 1.0, 1.0, 1.0, 1.0, 1.0, 1.0, 1.0, 1.0, 1.0, 1.0, 1.0, 1.0, 1.0, 1.0, 1.0, 1.0, 1.0, 1.0, 1.0, 1.0, 1.0, 1.0, 1.0, 1.0, 1.0, 1.0, 1.0, 1.0, 1.0, 1.0, 1.0, 1.0, 1.0, 1.0, 1.0, 1.0, 1.0, 1.0, 1.0, 1.0, 1.0, 1.0, 1.0, 1.0, 1.0, 1.0, 1.0, 1.0, 1.0, 1.0, 1.0, 1.0, 1.0, 1.0, 1.0, 1.0, 1.0, 1.0, 1.0, 1.0, 1.0, 1.0, 1.0, 1.0, 1.0, 1.0, 1.0, 1.0, 1.0, 1.0, 1.0, 1.0, 1.0, 1.0, 1.0, 1.0, 1.0, 1.0, 1.0, 1.0, 1.0, 1.0, 1.0, 1.0, 1.0, 1.0, 1.0, 1.0, 1.0, 1.0, 1.0, 1.0, 1.0, 1.0, 1.0, 1.0, 1.0, 1.0, 1.0, 1.0, 1.0, 1.0, 1.0, 1.0, 1.0, 1.0, 1.0, 1.0, 1.0, 1.0, 1.0, 1.0, 1.0, 1.0, 1.0, 1.0, 1.0, 1.0, 1.0, 1.0, 1.0, 1.0, 1.0, 1.0, 1.0, 1.0, 1.0, 1.0, 1.0, 1.0, 1.0, 1.0, 1.0, 1.0, 1.0, 1.0, 1.0, 1.0, 1.0, 1.0, 1.0, 1.0, 1.0, 1.0, 1.0, 1.0, 1.0, 1.0, 1.0, 1.0, 1.0, 1.0, 1.0, 1.0, 1.0, 1.0, 1.0, 1.0, 1.0, 1.0, 1.0, 1.0, 1.0, 1.0, 1.0, 1.0, 1.0, 1.0, 1.0, 1.0, 1.0, 1.0, 1.0, 1.0, 1.0, 1.0, 1.0, 1.0, 1.0, 1.0, 1.0, 1.0, 1.0, 1.0, 1.0, 1.0, 1.0, 1.0, 1.0, 1.0, 1.0, 1.0, 1.0, 1.0, 1.0, 1.0, 1.0, 1.0, 1.0, 1.0, 1.0, 1.0, 1.0, 1.0, 1.0, 1.0, 1.0, 1.0, 1.0, 1.0, 1.0, 1.0, 1.0, 1.0, 1.0, 1.0, 1.0, 1.0, 1.0, 1.0, 1.0, 1.0, 1.0, 1.0, 1.0, 1.0, 1.0, 1.0, 1.0, 1.0, 1.0, 1.0, 1.0, 1.0, 1.0, 1.0, 1.0, 1.0, 1.0, 1.0, 1.0, 1.0, 1.0, 1.0, 1.0, 1.0, 1.0, 1.0, 1.0, 1.0, 1.0, 1.0, 1.0, 1.0, 1.0, 1.0, 1.0, 1.0, 1.0, 1.0, 1.0, 1.0, 1.0, 1.0, 1.0, 1.0, 1.0, 1.0, 1.0, 1.0, 1.0, 1.0, 1.0, 1.0, 1.0, 1.0, 1.0, 1.0, 1.0, 1.0, 1.0, 1.0, 1.0, 1.0, 1.0, 1.0, 1.0, 1.0, 1.0, 1.0, 1.0, 1.0, 1.0, 1.0, 1.0, 1.0, 1.0, 1.0, 1.0, 1.0, 1.0, 1.0, 1.0, 1.0, 1.0, 1.0, 1.0, 1.0, 1.0, 1.0, 1.0, 1.0, 1.0, 1.0, 1.0, 1.0, 1.0, 1.0, 1.0, 1.0, 1.0, 1.0, 1.0, 1.0, 1.0, 1.0, 1.0, 1.0, 1.0, 1.0, 1.0, 1.0, 1.0, 1.0, 1.0, 1.0, 1.0, 1.0, 1.0, 1.0, 1.0, 1.0, 1.0, 1.0, 1.0, 1.0, 1.0, 1.0, 1.0, 1.0, 1.0, 1.0, 1.0, 1.0, 1.0, 1.0, 1.0, 1.0, 1.0, 1.0, 1.0, 1.0, 1.0, 1.0, 1.0, 1.0, 1.0, 1.0, 1.0, 1.0, 1.0, 1.0, 1.0, 1.0, 1.0, 1.0, 1.0, 1.0, 1.0, 1.0, 1.0, 1.0, 1.0, 1.0, 1.0, 1.0, 1.0, 1.0, 1.0, 1.0, 1.0, 1.0, 1.0, 1.0, 1.0, 1.0, 1.0, 1.0, 1.0, 1.0, 1.0, 1.0, 1.0, 1.0, 1.0, 1.0, 1.0, 1.0, 1.0, 1.0, 1.0, 1.0, 1.0, 1.0, 1.0, 1.0, 1.0, 1.0, 1.0, 1.0, 1.0, 1.0, 1.0, 1.0, 1.0, 1.0, 1.0, 1.0, 1.0, 1.0, 1.0, 1.0, 1.0, 1.0, 1.0, 1.0, 1.0, 1.0, 1.0, 1.0, 1.0, 1.0, 1.0, 1.0, 1.0, 1.0, 1.0, 1.0, 1.0, 1.0, 1.0, 1.0, 1.0, 1.0, 1.0, 1.0, 1.0, 1.0, 1.0, 1.0, 1.0, 1.0, 1.0, 1.0, 1.0, 1.0, 1.0, 1.0, 1.0, 1.0, 1.0, 1.0, 1.0, 1.0, 1.0, 1.0, 1.0, 1.0, 1.0, 1.0, 1.0, 1.0, 1.0, 1.0, 1.0, 1.0, 1.0, 1.0, 1.0, 1.0, 1.0, 1.0, 1.0, 1.0, 1.0, 1.0, 1.0, 1.0, 1.0, 1.0, 1.0, 1.0, 1.0, 1.0, 1.0, 1.0, 1.0, 1.0, 1.0, 1.0, 1.0, 1.0, 1.0, 1.0, 1.0, 1.0, 1.0, 1.0, 1.0, 1.0, 1.0, 1.0, 1.0, 1.0, 1.0, 1.0, 1.0, 1.0, 1.0, 1.0, 1.0, 1.0, 1.0, 1.0, 1.0, 1.0, 1.0, 1.0, 1.0, 1.0, 1.0, 1.0, 1.0, 1.0, 1.0, 1.0, 1.0, 1.0, 1.0, 1.0, 1.0, 1.0, 1.0, 1.0, 1.0, 1.0, 1.0, 1.0, 1.0, 1.0, 1.0, 1.0, 1.0, 1.0, 1.0, 1.0, 1.0, 1.0, 1.0, 1.0, 1.0, 1.0, 1.0, 1.0, 1.0, 1.0, 1.0, 1.0, 1.0, 1.0, 1.0, 1.0, 1.0, 1.0, 1.0, 1.0, 1.0, 1.0, 1.0, 1.0, 1.0, 1.0, 1.0, 1.0, 1.0, 1.0, 1.0, 1.0, 1.0, 1.0, 1.0, 1.0, 1.0, 1.0, 1.0, 1.0, 1.0, 1.0, 1.0, 1.0, 1.0, 1.0, 1.0, 1.0, 1.0, 1.0, 1.0, 1.0, 1.0, 1.0, 1.0, 1.0, 1.0, 1.0, 1.0, 1.0, 1.0, 1.0, 1.0, 1.0, 1.0, 1.0, 1.0, 1.0, 1.0, 1.0, 1.0, 1.0, 1.0, 1.0, 1.0, 1.0, 1.0, 1.0, 1.0, 1.0, 1.0, 1.0, 1.0, 1.0, 1.0, 1.0, 1.0, 1.0, 1.0, 1.0, 1.0, 1.0, 1.0, 1.0, 1.0, 1.0, 1.0, 1.0, 1.0, 1.0, 1.0, 1.0, 1.0, 1.0, 1.0, 1.0, 1.0, 1.0, 1.0, 1.0, 1.0, 1.0, 1.0, 1.0, 1.0, 1.0, 1.0, 1.0, 1.0, 1.0, 1.0, 1.0, 1.0, 1.0, 1.0, 1.0, 1.0, 1.0, 1.0, 1.0, 1.0, 1.0, 1.0, 1.0, 1.0, 1.0, 1.0, 1.0, 1.0, 1.0, 1.0, 1.0, 1.0, 1.0, 1.0, 1.0, 1.0, 1.0, 1.0, 1.0, 1.0, 1.0, 1.0, 1.0, 1.0, 1.0, 1.0, 1.0, 1.0, 1.0, 1.0, 1.0, 1.0, 1.0, 1.0, 1.0, 1.0, 1.0, 1.0, 1.0, 1.0, 1.0, 1.0, 1.0, 1.0, 1.0, 1.0, 1.0, 1.0, 1.0, 1.0, 1.0, 1.0, 1.0, 1.0, 1.0, 1.0, 1.0, 1.0, 1.0, 1.0, 1.0, 1.0, 1.0, 1.0, 1.0, 1.0, 1.0, 1.0, 1.0, 1.0, 1.0, 1.0, 1.0, 1.0, 1.0, 1.0, 1.0, 1.0, 1.0, 1.0, 1.0, 1.0, 1.0, 1.0, 1.0, 1.0, 1.0, 1.0, 1.0, 1.0, 1.0, 1.0, 1.0, 1.0, 1.0, 1.0, 1.0, 1.0, 1.0, 1.0, 1.0, 1.0, 1.0, 1.0, 1.0, 1.0, 1.0, 1.0, 1.0, 1.0, 1.0, 1.0, 1.0, 1.0, 1.0, 1.0, 1.0, 1.0, 1.0, 1.0, 1.0, 1.0, 1.0, 1.0, 1.0, 1.0, 1.0, 1.0, 1.0, 1.0, 1.0, 1.0, 1.0, 1.0, 1.0, 1.0, 1.0, 1.0, 1.0, 1.0, 1.0, 1.0, 1.0, 1.0, 1.0, 1.0, 1.0, 1.0, 1.0, 1.0, 1.0, 1.0, 1.0, 1.0, 1.0, 1.0, 1.0, 1.0, 1.0, 1.0, 1.0, 1.0, 1.0, 1.0, 1.0, 1.0, 1.0, 1.0, 1.0, 1.0, 1.0, 1.0, 1.0, 1.0, 1.0, 1.0, 1.0, 1.0, 1.0, 1.0, 1.0, 1.0, 1.0, 1.0, 1.0, 1.0, 1.0, 1.0, 1.0, 1.0, 1.0, 1.0, 1.0, 1.0, 1.0, 1.0, 1.0, 1.0, 1.0, 1.0, 1.0, 1.0, 1.0, 1.0, 1.0, 1.0, 1.0, 1.0, 1.0, 1.0, 1.0, 1.0, 1.0, 1.0, 1.0, 1.0, 1.0, 1.0, 1.0, 1.0, 1.0, 1.0, 1.0, 1.0, 1.0, 1.0, 1.0, 1.0, 1.0, 1.0, 1.0, 1.0, 1.0, 1.0, 1.0, 1.0, 1.0, 1.0, 1.0, 1.0, 1.0, 1.0, 1.0, 1.0, 1.0, 1.0, 1.0, 1.0, 1.0, 1.0, 1.0, 1.0, 1.0, 1.0, 1.0, 1.0, 1.0, 1.0, 1.0, 1.0, 1.0, 1.0, 1.0, 1.0, 1.0, 1.0, 1.0, 1.0, 1.0, 1.0, 1.0, 1.0, 1.0, 1.0, 1.0, 1.0, 1.0, 1.0, 1.0, 1.0, 1.0, 1.0, 1.0, 1.0, 1.0, 1.0, 1.0, 1.0, 1.0, 1.0, 1.0, 1.0, 1.0, 1.0, 1.0, 1.0, 1.0, 1.0, 1.0, 1.0, 1.0, 1.0, 1.0, 1.0, 1.0, 1.0, 1.0, 1.0, 1.0, 1.0, 1.0, 1.0, 1.0, 1.0, 1.0, 1.0, 1.0, 1.0, 1.0, 1.0, 1.0, 1.0, 1.0, 1.0, 1.0, 1.0, 1.0, 1.0, 1.0, 1.0, 1.0, 1.0, 1.0, 1.0, 1.0, 1.0, 1.0, 1.0, 1.0, 1.0, 1.0, 1.0, 1.0, 1.0, 1.0, 1.0, 1.0, 1.0, 1.0, 1.0, 1.0, 1.0, 1.0, 1.0, 1.0, 1.0, 1.0, 1.0, 1.0, 1.0, 1.0, 1.0, 1.0, 1.0, 1.0, 1.0, 1.0, 1.0, 1.0, 1.0, 1.0, 1.0, 1.0, 1.0, 1.0, 1.0, 1.0, 1.0, 1.0, 1.0, 1.0, 1.0, 1.0, 1.0, 1.0, 1.0, 1.0, 1.0, 1.0, 1.0, 1.0, 1.0, 1.0, 1.0, 1.0, 1.0, 1.0, 1.0, 1.0, 1.0, 1.0, 1.0, 1.0, 1.0, 1.0, 1.0, 1.0, 1.0, 1.0, 1.0, 1.0, 1.0, 1.0, 1.0, 1.0, 1.0, 1.0, 1.0, 1.0, 1.0, 1.0, 1.0, 1.0, 1.0, 1.0, 1.0, 1.0, 1.0, 1.0, 1.0, 1.0, 1.0, 1.0, 1.0, 1.0, 1.0, 1.0, 1.0, 1.0, 1.0, 1.0, 1.0, 1.0, 1.0, 1.0, 1.0, 1.0, 1.0, 1.0, 1.0, 1.0, 1.0, 1.0, 1.0, 1.0, 1.0, 1.0, 1.0, 1.0, 1.0, 1.0, 1.0, 1.0, 1.0, 1.0, 1.0, 1.0, 1.0, 1.0, 1.0, 1.0, 1.0, 1.0, 1.0, 1.0, 1.0, 1.0, 1.0, 1.0, 1.0, 1.0, 1.0, 1.0, 1.0, 1.0, 1.0, 1.0, 1.0, 1.0, 1.0, 1.0, 1.0, 1.0, 1.0, 1.0, 1.0, 1.0, 1.0, 1.0, 1.0, 1.0, 1.0, 1.0, 1.0, 1.0, 1.0, 1.0, 1.0, 1.0, 1.0, 1.0, 1.0, 1.0, 1.0, 1.0, 1.0, 1.0, 1.0, 1.0, 1.0, 1.0, 1.0, 1.0, 1.0, 1.0, 1.0, 1.0, 1.0, 1.0, 1.0, 1.0, 1.0, 1.0, 1.0, 1.0, 1.0, 1.0, 1.0, 1.0, 1.0, 1.0, 1.0, 1.0, 1.0, 1.0, 1.0, 1.0, 1.0, 1.0, 1.0, 1.0, 1.0, 1.0, 1.0, 1.0, 1.0, 1.0, 1.0, 1.0, 1.0, 1.0, 1.0, 1.0, 1.0, 1.0, 1.0, 1.0, 1.0, 1.0, 1.0, 1.0, 1.0, 1.0, 1.0, 1.0, 1.0, 1.0, 1.0, 1.0, 1.0, 1.0, 1.0, 1.0, 1.0, 1.0, 1.0, 1.0, 1.0, 1.0, 1.0, 1.0, 1.0, 1.0, 1.0, 1.0, 1.0, 1.0, 1.0, 1.0, 1.0, 1.0, 1.0, 1.0, 1.0, 1.0, 1.0, 1.0, 1.0, 1.0, 1.0, 1.0, 1.0, 1.0, 1.0, 1.0, 1.0, 1.0, 1.0, 1.0, 1.0, 1.0, 1.0, 1.0, 1.0, 1.0, 1.0, 1.0, 1.0, 1.0, 1.0, 1.0, 1.0, 1.0, 1.0, 1.0, 1.0, 1.0, 1.0, 1.0, 1.0, 1.0, 1.0, 1.0, 1.0, 1.0, 1.0, 1.0, 1.0, 1.0, 1.0, 1.0, 1.0, 1.0, 1.0, 1.0, 1.0, 1.0, 1.0, 1.0, 1.0, 1.0, 1.0, 1.0, 1.0, 1.0, 1.0, 1.0, 1.0, 1.0, 1.0, 1.0, 1.0, 1.0, 1.0, 1.0, 1.0, 1.0, 1.0, 1.0, 1.0, 1.0, 1.0, 1.0, 1.0, 1.0, 1.0, 1.0, 1.0, 1.0, 1.0, 1.0, 1.0, 1.0, 1.0, 1.0, 1.0, 1.0, 1.0, 1.0, 1.0, 1.0, 1.0, 1.0, 1.0, 1.0, 1.0, 1.0, 1.0, 1.0, 1.0, 1.0, 1.0, 1.0, 1.0, 1.0, 1.0, 1.0, 1.0, 1.0, 1.0, 1.0, 1.0, 1.0, 1.0, 1.0, 1.0, 1.0, 1.0, 1.0, 1.0, 1.0, 1.0, 1.0, 1.0, 1.0, 1.0, 1.0, 1.0, 1.0, 1.0, 1.0, 1.0, 1.0, 1.0, 1.0, 1.0, 1.0, 1.0, 1.0, 1.0, 1.0, 1.0, 1.0, 1.0, 1.0, 1.0, 1.0, 1.0, 1.0, 1.0, 1.0, 1.0, 1.0, 1.0, 1.0, 1.0, 1.0, 1.0, 1.0, 1.0, 1.0, 1.0, 1.0, 1.0, 1.0, 1.0, 1.0, 1.0, 1.0, 1.0, 1.0, 1.0, 1.0, 1.0, 1.0, 1.0, 1.0, 1.0, 1.0, 1.0, 1.0, 1.0, 1.0, 1.0, 1.0, 1.0, 1.0, 1.0, 1.0, 1.0, 1.0, 1.0, 1.0, 1.0, 1.0, 1.0, 1.0, 1.0, 1.0, 1.0, 1.0, 1.0, 1.0, 1.0, 1.0, 1.0, 1.0, 1.0, 1.0, 1.0, 1.0, 1.0, 1.0, 1.0, 1.0, 1.0, 1.0, 1.0, 1.0, 1.0, 1.0, 1.0, 1.0, 1.0, 1.0, 1.0, 1.0, 1.0, 1.0, 1.0, 1.0, 1.0, 1.0, 1.0, 1.0, 1.0, 1.0, 1.0, 1.0, 1.0, 1.0, 1.0, 1.0, 1.0, 1.0, 1.0, 1.0, 1.0, 1.0, 1.0, 1.0, 1.0, 1.0, 1.0, 1.0, 1.0, 1.0, 1.0, 1.0, 1.0, 1.0, 1.0, 1.0, 1.0, 1.0, 1.0, 1.0, 1.0, 1.0, 1.0, 1.0, 1.0, 1.0, 1.0, 1.0, 1.0, 1.0, 1.0, 1.0, 1.0, 1.0, 1.0, 1.0, 1.0, 1.0, 1.0, 1.0, 1.0, 1.0, 1.0, 1.0, 1.0, 1.0, 1.0, 1.0, 1.0, 1.0, 1.0, 1.0, 1.0, 1.0, 1.0, 1.0, 1.0, 1.0, 1.0, 1.0, 1.0, 1.0, 1.0, 1.0, 1.0, 1.0, 1.0, 1.0, 1.0, 1.0, 1.0, 1.0, 1.0, 1.0, 1.0, 1.0, 1.0, 1.0, 1.0, 1.0, 1.0, 1.0, 1.0, 1.0, 1.0, 1.0, 1.0])
me_roundcube_004.materials.append(mat_material_001)
me_roundcube_004.use_remesh_fix_poles = True
me_roundcube_004.use_remesh_preserve_attributes = False
me_roundcube_004.update()

# ---- objects
ob_light = bpy.data.objects.new('Light', light_light)
ob_camera = bpy.data.objects.new('Camera', cam_camera)
ob_head = bpy.data.objects.new('head', me_roundcube)
ob_body = bpy.data.objects.new('body', me_roundcube_003)
ob_clothes = bpy.data.objects.new('clothes', me_roundcube_004)

# ---- transforms, parenting, visibility, modifiers, constraints
ob_light.location = (4.076, 1.005, 5.904)
ob_light.rotation_euler = (0.6503, 0.05522, 1.866)
ob_light.lock_rotations_4d = False
ob_light.empty_display_type = 'ARROWS'
ob_light.color = (0.0, 0.0, 0.0, 0.0)
ob_light.lineart.crease_threshold = 0.0
ob_camera.location = (7.359, -6.926, 4.958)
ob_camera.rotation_euler = (1.109, 0.0, 0.8149)
ob_camera.lock_rotations_4d = False
ob_camera.empty_display_type = 'ARROWS'
ob_camera.color = (0.0, 0.0, 0.0, 0.0)
ob_camera.display_type = 'WIRE'
ob_camera.lineart.crease_threshold = 0.0
ob_head.location = (0.0, 0.001154, 0.0)
ob_head.use_mesh_mirror_x = True
_m = ob_head.modifiers.new('Subdivision', 'SUBSURF')
_m.levels = 2
ob_body.location = (0.0, 0.0, -1.006)
ob_body.scale = (0.452, 0.452, 0.452)
ob_body.color = (0.9667, 0.9888, 1.0, 1.0)
ob_body.use_mesh_mirror_x = True
_m = ob_body.modifiers.new('Subdivision', 'SUBSURF')
_m.levels = 2
ob_clothes.location = (0.0, 0.0, -1.006)
ob_clothes.scale = (0.452, 0.452, 0.452)
ob_clothes.color = (0.08402, 0.07616, 1.0, 1.0)
_m = ob_clothes.modifiers.new('Subdivision', 'SUBSURF')
_m.levels = 2

# ---- collection membership
col_collection.objects.link(ob_light)
col_collection.objects.link(ob_camera)
col_collection.objects.link(ob_head)
col_collection.objects.link(ob_body)
col_collection.objects.link(ob_clothes)

# ---- scene / render settings (as saved in the file)
scene.camera = ob_camera
scene.frame_start = 1; scene.frame_end = 250; scene.frame_set(1)
scene.render.engine = 'BLENDER_EEVEE_NEXT'
scene.cycles.use_denoising = False
scene.cycles.samples = 128
scene.cycles.sampling_pattern = 'TABULATED_SOBOL'
scene.cycles.use_adaptive_sampling = False
scene.cycles.use_light_tree = False
scene.view_settings.view_transform = 'Filmic'
bpy.context.view_layer.update()
